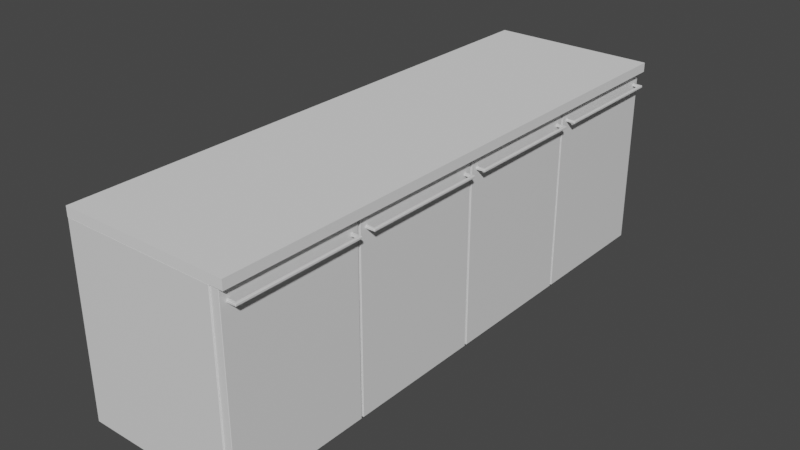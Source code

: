 # Source: Bancone.blend  (saved by Blender 3.3.6; exported with 4.5.12 LTS)
import bpy
from mathutils import Matrix  # noqa: F401  (used for matrix-valued properties, if any)

bpy.ops.wm.read_factory_settings(use_empty=True)
scene = bpy.context.scene
scene.name = 'Scene'

# ---- collections
col_collection = bpy.data.collections.new('Collection'); scene.collection.children.link(col_collection)

# ---- materials (node trees are filled in below, after node groups)
mat_material = bpy.data.materials.new('Material')
mat_material.alpha_threshold = 0.0
mat_material.use_transparent_shadow = False
mat_material.roughness = 0.5
mat_material.line_color = (0.0, 0.0, 0.0, 1.0)
mat_material_001 = bpy.data.materials.new('Material.001')
mat_material_001.alpha_threshold = 0.0
mat_material_001.use_transparent_shadow = False
mat_material_001.roughness = 0.5
mat_material_001.line_color = (0.0, 0.0, 0.0, 1.0)
mat_material_002 = bpy.data.materials.new('Material.002')
mat_material_002.alpha_threshold = 0.0
mat_material_002.use_transparent_shadow = False
mat_material_002.roughness = 0.5
mat_material_002.line_color = (0.0, 0.0, 0.0, 1.0)
mat_material_003 = bpy.data.materials.new('Material.003')
mat_material_003.alpha_threshold = 0.0
mat_material_003.use_transparent_shadow = False
mat_material_003.roughness = 0.5
mat_material_003.line_color = (0.0, 0.0, 0.0, 1.0)

# ---- material node trees
mat_material.use_nodes = True; mat_material.node_tree.nodes.clear()
_N = mat_material.node_tree.nodes; _L = mat_material.node_tree.links
n0 = _N.new('ShaderNodeOutputMaterial'); n0.name = 'Material Output'; n0.location = (300, 300)
n1 = _N.new('ShaderNodeBsdfPrincipled'); n1.name = 'Principled BSDF'; n1.location = (10, 300)
n1.distribution = 'GGX'
n1.subsurface_method = 'RANDOM_WALK_SKIN'
n1.inputs[3].default_value = 1.45
n1.inputs[27].default_value = (0.0, 0.0, 0.0, 1.0)
n1.inputs[28].default_value = 1.0
_L.new(n1.outputs[0], n0.inputs[0])
n0.is_active_output = True
mat_material_001.use_nodes = True; mat_material_001.node_tree.nodes.clear()
_N = mat_material_001.node_tree.nodes; _L = mat_material_001.node_tree.links
n0 = _N.new('ShaderNodeOutputMaterial'); n0.name = 'Material Output'; n0.location = (300, 300)
n1 = _N.new('ShaderNodeBsdfPrincipled'); n1.name = 'Principled BSDF'; n1.location = (10, 300)
n1.distribution = 'GGX'
n1.subsurface_method = 'RANDOM_WALK_SKIN'
n1.inputs[3].default_value = 1.45
n1.inputs[27].default_value = (0.0, 0.0, 0.0, 1.0)
n1.inputs[28].default_value = 1.0
_L.new(n1.outputs[0], n0.inputs[0])
n0.is_active_output = True
mat_material_002.use_nodes = True; mat_material_002.node_tree.nodes.clear()
_N = mat_material_002.node_tree.nodes; _L = mat_material_002.node_tree.links
n0 = _N.new('ShaderNodeOutputMaterial'); n0.name = 'Material Output'; n0.location = (300, 300)
n1 = _N.new('ShaderNodeBsdfPrincipled'); n1.name = 'Principled BSDF'; n1.location = (10, 300)
n1.distribution = 'GGX'
n1.subsurface_method = 'RANDOM_WALK_SKIN'
n1.inputs[3].default_value = 1.45
n1.inputs[27].default_value = (0.0, 0.0, 0.0, 1.0)
n1.inputs[28].default_value = 1.0
_L.new(n1.outputs[0], n0.inputs[0])
n0.is_active_output = True
mat_material_003.use_nodes = True; mat_material_003.node_tree.nodes.clear()
_N = mat_material_003.node_tree.nodes; _L = mat_material_003.node_tree.links
n0 = _N.new('ShaderNodeOutputMaterial'); n0.name = 'Material Output'; n0.location = (300, 300)
n1 = _N.new('ShaderNodeBsdfPrincipled'); n1.name = 'Principled BSDF'; n1.location = (10, 300)
n1.distribution = 'GGX'
n1.subsurface_method = 'RANDOM_WALK_SKIN'
n1.inputs[3].default_value = 1.45
n1.inputs[27].default_value = (0.0, 0.0, 0.0, 1.0)
n1.inputs[28].default_value = 1.0
_L.new(n1.outputs[0], n0.inputs[0])
n0.is_active_output = True

# ---- world
world_world = bpy.data.worlds.new('World'); scene.world = world_world
world_world.use_nodes = True; world_world.node_tree.nodes.clear()
_N = world_world.node_tree.nodes; _L = world_world.node_tree.links
n0 = _N.new('ShaderNodeOutputWorld'); n0.name = 'World Output'; n0.location = (300, 300)
n1 = _N.new('ShaderNodeBackground'); n1.name = 'Background'; n1.location = (10, 300)
n1.inputs[0].default_value = (0.05088, 0.05088, 0.05088, 1.0)
_L.new(n1.outputs[0], n0.inputs[0])
n0.is_active_output = True
world_world.color = (0.05088, 0.05088, 0.05088)
world_world.use_sun_shadow = False
world_world.sun_shadow_jitter_overblur = 0.0

# ---- meshes
me_cube = bpy.data.meshes.new('Cube')
me_cube.from_pydata([(3.15, 0.0, 3.95), (3.15, 0.0, -3.95), (3.15, -2.948, 3.95), (3.15, -2.948, -3.95), (3.15, 0.0, -3.95), (3.15, 0.0, 3.95), (3.15, -2.948, -3.95), (3.15, -2.948, 3.95), (-3.395, 0.0, -3.95), (-3.395, 0.0, 3.95), (-3.395, -2.948, -3.95), (-3.395, -2.948, 3.95), (3.136, 0.0, 4.0), (3.15, 0.0, 3.986), (3.15, 0.0, -3.986), (3.136, 0.0, -4.0), (3.136, -3.0, -3.984), (3.136, -2.988, -4.0), (3.15, -2.986, -3.986), (3.136, -3.0, 3.984), (3.15, -2.986, 3.986), (3.136, -2.988, 4.0), (-3.486, -3.0, 3.984), (-3.486, -2.988, 4.0), (-3.5, -2.988, 3.984), (-3.486, -3.0, -3.984), (-3.5, -2.988, -3.984), (-3.486, -2.988, -4.0), (-3.486, 0.0, -4.0), (-3.5, 0.0, -3.984), (-3.5, 0.0, 3.984), (-3.486, 0.0, 4.0), (3.15, 2.948, 3.95), (3.15, 2.948, -3.95), (3.15, 2.948, -3.95), (3.15, 2.948, 3.95), (-3.395, 2.948, -3.95), (-3.395, 2.948, 3.95), (3.136, 3.0, -3.984), (3.136, 2.988, -4.0), (3.15, 2.986, -3.986), (3.136, 3.0, 3.984), (3.15, 2.986, 3.986), (3.136, 2.988, 4.0), (-3.486, 3.0, 3.984), (-3.486, 2.988, 4.0), (-3.5, 2.988, 3.984), (-3.486, 3.0, -3.984), (-3.5, 2.988, -3.984), (-3.486, 2.988, -4.0)], [], [(28, 15, 17, 27), (18, 3, 2, 20), (3, 18, 14, 1), (12, 31, 23, 21), (5, 7, 11, 9), (29, 26, 24, 30), (0, 2, 7, 5), (20, 2, 0, 13), (3, 1, 4, 6), (2, 3, 6, 7), (10, 8, 9, 11), (6, 4, 8, 10), (7, 6, 10, 11), (16, 19, 22, 25), (16, 17, 18), (19, 20, 21), (22, 23, 24), (25, 26, 27), (21, 23, 22, 19), (27, 17, 16, 25), (28, 27, 26, 29), (12, 21, 20, 13), (14, 18, 17, 15), (23, 31, 30, 24), (19, 16, 18, 20), (25, 22, 24, 26), (5, 9, 8, 4, 1, 14, 15, 28, 29, 30, 31, 12, 13, 0), (28, 49, 39, 15), (40, 42, 32, 33), (33, 1, 14, 40), (12, 43, 45, 31), (5, 9, 37, 35), (29, 30, 46, 48), (0, 5, 35, 32), (42, 13, 0, 32), (33, 34, 4, 1), (32, 35, 34, 33), (36, 37, 9, 8), (34, 36, 8, 4), (35, 37, 36, 34), (38, 47, 44, 41), (38, 40, 39), (41, 43, 42), (44, 46, 45), (47, 49, 48), (43, 41, 44, 45), (49, 47, 38, 39), (28, 29, 48, 49), (12, 13, 42, 43), (14, 15, 39, 40), (45, 46, 30, 31), (41, 42, 40, 38), (47, 48, 46, 44)])
_uv = me_cube.uv_layers.new(name='UVMap')
_uv.uv.foreach_set('vector', [0.1255, 0.625, 0.362, 0.625, 0.362, 0.7495, 0.1255, 0.7495, 0.3754, 0.7618, 0.3764, 0.7601, 0.6236, 0.7601, 0.6246, 0.7618, 0.3764, 0.7601, 0.3754, 0.7618, 0.363, 0.625, 0.3642, 0.625, 0.638, 0.625, 0.8745, 0.625, 0.8745, 0.7495, 0.638, 0.7495, 0.6358, 0.625, 0.6236, 0.7601, 0.6236, 0.7601, 0.6358, 0.625, 0.3755, 0.125, 0.3755, 0.0005, 0.6245, 0.0005, 0.6245, 0.125, 0.6358, 0.625, 0.6236, 0.7601, 0.6236, 0.7601, 0.6358, 0.625, 0.6246, 0.7618, 0.6236, 0.7601, 0.6358, 0.625, 0.637, 0.625, 0.3764, 0.7601, 0.3642, 0.625, 0.3642, 0.625, 0.3764, 0.7601, 0.6236, 0.7601, 0.3764, 0.7601, 0.3764, 0.7601, 0.6236, 0.7601, 0.3764, 0.7601, 0.3642, 0.625, 0.6358, 0.625, 0.6236, 0.7601, 0.3764, 0.7601, 0.3642, 0.625, 0.3642, 0.625, 0.3764, 0.7601, 0.6236, 0.7601, 0.3764, 0.7601, 0.3764, 0.7601, 0.6236, 0.7601, 0.3755, 0.763, 0.6245, 0.763, 0.6245, 0.9995, 0.3755, 0.9995, 0.3755, 0.763, 0.375, 0.763, 0.3754, 0.7625, 0.6245, 0.763, 0.6246, 0.7625, 0.625, 0.763, 0.6245, 0.9995, 0.625, 0.9995, 0.6245, 1.0, 0.3755, 0.9995, 0.3755, 1.0, 0.375, 0.9995, 0.625, 0.763, 0.625, 0.9995, 0.6245, 0.9995, 0.6245, 0.763, 0.375, 0.9995, 0.375, 0.763, 0.3755, 0.763, 0.3755, 0.9995, 0.1255, 0.625, 0.1255, 0.7495, 0.125, 0.7495, 0.125, 0.625, 0.6375, 0.625, 0.6251, 0.7619, 0.6246, 0.7618, 0.637, 0.625, 0.363, 0.625, 0.3754, 0.7618, 0.3749, 0.7619, 0.3625, 0.625, 0.8745, 0.7495, 0.8745, 0.625, 0.875, 0.625, 0.875, 0.7495, 0.6245, 0.763, 0.3755, 0.763, 0.3754, 0.7618, 0.6246, 0.7618, 0.3755, 0.9995, 0.6245, 0.9995, 0.6245, 1.0, 0.3755, 1.0, 0.6359, 0.6248, 0.6359, 0.6248, 0.3766, 0.6002, 0.3766, 0.6002, 0.3766, 0.6002, 0.3755, 0.6, 0.375, 0.599, 0.375, 0.126, 0.376, 0.126, 0.874, 0.624, 0.8745, 0.625, 0.638, 0.625, 0.637, 0.625, 0.6359, 0.6248, 0.1255, 0.625, 0.1255, 0.7495, 0.362, 0.7495, 0.362, 0.625, 0.3754, 0.7618, 0.6246, 0.7618, 0.6236, 0.7601, 0.3764, 0.7601, 0.3764, 0.7601, 0.3642, 0.625, 0.363, 0.625, 0.3754, 0.7618, 0.638, 0.625, 0.638, 0.7495, 0.8745, 0.7495, 0.8745, 0.625, 0.6358, 0.625, 0.6358, 0.625, 0.6236, 0.7601, 0.6236, 0.7601, 0.3755, 0.125, 0.6245, 0.125, 0.6245, 0.0005, 0.3755, 0.0005, 0.6358, 0.625, 0.6358, 0.625, 0.6236, 0.7601, 0.6236, 0.7601, 0.6246, 0.7618, 0.637, 0.625, 0.6358, 0.625, 0.6236, 0.7601, 0.3764, 0.7601, 0.3764, 0.7601, 0.3642, 0.625, 0.3642, 0.625, 0.6236, 0.7601, 0.6236, 0.7601, 0.3764, 0.7601, 0.3764, 0.7601, 0.3764, 0.7601, 0.6236, 0.7601, 0.6358, 0.625, 0.3642, 0.625, 0.3764, 0.7601, 0.3764, 0.7601, 0.3642, 0.625, 0.3642, 0.625, 0.6236, 0.7601, 0.6236, 0.7601, 0.3764, 0.7601, 0.3764, 0.7601, 0.3755, 0.763, 0.3755, 0.9995, 0.6245, 0.9995, 0.6245, 0.763, 0.3755, 0.763, 0.3754, 0.7625, 0.375, 0.763, 0.6245, 0.763, 0.625, 0.763, 0.6246, 0.7625, 0.6245, 0.9995, 0.6245, 1.0, 0.625, 0.9995, 0.3755, 0.9995, 0.375, 0.9995, 0.3755, 1.0, 0.625, 0.763, 0.6245, 0.763, 0.6245, 0.9995, 0.625, 0.9995, 0.375, 0.9995, 0.3755, 0.9995, 0.3755, 0.763, 0.375, 0.763, 0.1255, 0.625, 0.125, 0.625, 0.125, 0.7495, 0.1255, 0.7495, 0.6375, 0.625, 0.637, 0.625, 0.6246, 0.7618, 0.6251, 0.7619, 0.363, 0.625, 0.3625, 0.625, 0.3749, 0.7619, 0.3754, 0.7618, 0.8745, 0.7495, 0.875, 0.7495, 0.875, 0.625, 0.8745, 0.625, 0.6245, 0.763, 0.6246, 0.7618, 0.3754, 0.7618, 0.3755, 0.763, 0.3755, 0.9995, 0.3755, 1.0, 0.6245, 1.0, 0.6245, 0.9995])
me_cube.materials.append(mat_material)
me_cube.use_mirror_vertex_groups = False
me_cube.update()
me_cube_001 = bpy.data.meshes.new('Cube.001')
me_cube_001.from_pydata([(0.0, 2.948, 3.964), (0.0, 2.948, -3.936), (0.65, 2.948, 3.413), (0.65, 2.948, 3.512), (0.65, 0.3479, 3.512), (0.65, 0.3479, 3.413), (0.35, 0.3479, 3.512), (0.6479, 0.3479, 3.413), (0.35, 0.3479, 3.413), (0.336, 0.0, 3.948), (0.35, 0.00979, 3.946), (0.336, 0.01179, 3.964), (0.336, 0.0, -3.92), (0.336, 0.01179, -3.936), (0.35, 0.009867, -3.92), (0.0, 0.01179, -3.936), (0.0, 0.0, -3.92), (0.0, 0.0, 3.948), (0.0, 0.01179, 3.964), (0.336, 2.948, 3.964), (0.35, 2.846, 3.946), (0.35, 2.948, 3.948), (0.35, 2.942, -3.92), (0.336, 2.948, -3.936), (0.35, 2.948, -3.92), (0.75, 2.948, 3.429), (0.737, 2.948, 3.413), (0.7372, 2.948, 3.512), (0.75, 2.948, 3.496), (0.35, 0.249, 3.496), (0.35, 0.2616, 3.512), (0.35, 0.242, 3.525), (0.75, 0.2608, 3.429), (0.736, 0.249, 3.429), (0.737, 0.2615, 3.413), (0.75, 0.2608, 3.496), (0.7372, 0.2616, 3.512), (0.736, 0.249, 3.496), (0.35, 0.2615, 3.413), (0.35, 0.249, 3.429), (0.35, 0.2485, 3.397), (0.65, 5.548, 3.512), (0.65, 5.548, 3.413), (0.35, 5.548, 3.512), (0.6479, 5.548, 3.413), (0.35, 5.548, 3.413), (0.336, 5.896, 3.948), (0.35, 5.886, 3.946), (0.336, 5.884, 3.964), (0.336, 5.896, -3.92), (0.336, 5.884, -3.936), (0.35, 5.886, -3.92), (0.0, 5.884, -3.936), (0.0, 5.896, -3.92), (0.0, 5.896, 3.948), (0.0, 5.884, 3.964), (0.35, 3.05, 3.946), (0.35, 2.954, -3.92), (0.35, 5.647, 3.496), (0.35, 5.635, 3.512), (0.35, 5.654, 3.525), (0.75, 5.635, 3.429), (0.736, 5.647, 3.429), (0.737, 5.635, 3.413), (0.75, 5.635, 3.496), (0.7372, 5.635, 3.512), (0.736, 5.647, 3.496), (0.35, 5.635, 3.413), (0.35, 5.647, 3.429), (0.35, 5.648, 3.397)], [], [(8, 6, 4, 5, 7), (36, 4, 6, 30), (23, 13, 15, 1), (17, 18, 0, 1, 15, 16), (32, 25, 28, 35), (10, 14, 40, 39, 29, 31), (10, 31, 30, 6, 20), (29, 39, 33, 37), (7, 34, 38, 8), (38, 40, 14, 22, 8), (5, 4, 3, 2), (18, 11, 19, 0), (21, 20, 6, 8, 22, 24), (27, 3, 4, 36), (9, 10, 11), (12, 13, 14), (19, 20, 21), (22, 23, 24), (15, 13, 12, 16), (11, 18, 17, 9), (13, 23, 22, 14), (19, 11, 10, 20), (9, 12, 14, 10), (12, 9, 17, 16), (29, 30, 31), (32, 33, 34), (35, 36, 37), (38, 39, 40), (37, 33, 32, 35), (29, 37, 36, 30), (27, 36, 35, 28), (38, 34, 33, 39), (25, 32, 34, 26), (5, 2, 26, 34, 7), (45, 44, 42, 41, 43), (65, 59, 43, 41), (23, 1, 52, 50), (54, 53, 52, 1, 0, 55), (61, 64, 28, 25), (47, 60, 58, 68, 69, 51), (47, 56, 43, 59, 60), (58, 66, 62, 68), (44, 45, 67, 63), (67, 45, 57, 51, 69), (42, 2, 3, 41), (55, 0, 19, 48), (21, 24, 57, 45, 43, 56), (27, 65, 41, 3), (46, 48, 47), (49, 51, 50), (19, 21, 56), (57, 24, 23), (52, 53, 49, 50), (48, 46, 54, 55), (50, 51, 57, 23), (19, 56, 47, 48), (46, 47, 51, 49), (49, 53, 54, 46), (58, 60, 59), (61, 63, 62), (64, 66, 65), (67, 69, 68), (66, 64, 61, 62), (58, 59, 65, 66), (27, 28, 64, 65), (67, 68, 62, 63), (25, 26, 63, 61), (42, 44, 63, 26, 2)])
_uv = me_cube_001.uv_layers.new(name='UVMap')
_uv.uv.foreach_set('vector', [0.6076, 0.7352, 0.6107, 0.7352, 0.6107, 0.7352, 0.6076, 0.7352, 0.6076, 0.7352, 0.6107, 0.7389, 0.6107, 0.7352, 0.6107, 0.7352, 0.6107, 0.7389, 0.3745, 0.625, 0.3745, 0.7495, 0.3625, 0.7495, 0.3625, 0.625, 0.0, 0.0, 0.0, 0.0, 0.0, 0.0, 0.0, 0.0, 0.0, 0.0, 0.0, 0.0, 0.6081, 0.7394, 0.6081, 0.7352, 0.6102, 0.7352, 0.6102, 0.7394, 0.6244, 0.7496, 0.3755, 0.7496, 0.6071, 0.7395, 0.6081, 0.7394, 0.6102, 0.7394, 0.6111, 0.7397, 0.6244, 0.7496, 0.6111, 0.7397, 0.6107, 0.7389, 0.6107, 0.7352, 0.6244, 0.6293, 0.6102, 0.7394, 0.6081, 0.7394, 0.6081, 0.7394, 0.6102, 0.7394, 0.6076, 0.7352, 0.6076, 0.7389, 0.6076, 0.7389, 0.6076, 0.7352, 0.6076, 0.7389, 0.6071, 0.7395, 0.3755, 0.7496, 0.3755, 0.6252, 0.6076, 0.7352, 0.6076, 0.7352, 0.6107, 0.7352, 0.6107, 0.7352, 0.6076, 0.7352, 0.6375, 0.7495, 0.6255, 0.7495, 0.6255, 0.625, 0.6375, 0.625, 0.6245, 0.625, 0.6244, 0.6293, 0.6107, 0.7352, 0.6076, 0.7352, 0.3755, 0.6252, 0.3755, 0.625, 0.6107, 0.7352, 0.6107, 0.7352, 0.6107, 0.7352, 0.6107, 0.7389, 0.6245, 0.7505, 0.6244, 0.75, 0.625, 0.7505, 0.3745, 0.75, 0.3745, 0.7495, 0.375, 0.7496, 0.625, 0.625, 0.6244, 0.6293, 0.625, 0.6251, 0.3755, 0.6252, 0.375, 0.625, 0.3754, 0.6252, 0.3625, 0.7495, 0.3745, 0.7495, 0.3745, 0.75, 0.3625, 0.75, 0.625, 0.7505, 0.625, 0.7625, 0.6245, 0.7625, 0.6245, 0.7505, 0.3745, 0.7495, 0.3745, 0.625, 0.3755, 0.6252, 0.3755, 0.7496, 0.6255, 0.625, 0.6255, 0.7495, 0.6244, 0.7496, 0.6244, 0.6293, 0.6245, 0.7505, 0.3755, 0.7505, 0.3755, 0.7496, 0.6244, 0.7496, 0.3755, 0.7505, 0.6245, 0.7505, 0.6245, 0.7625, 0.3755, 0.7625, 0.6102, 0.7394, 0.6107, 0.7394, 0.6111, 0.7397, 0.6081, 0.7394, 0.6081, 0.7394, 0.6076, 0.7389, 0.6102, 0.7394, 0.6107, 0.7389, 0.6102, 0.7394, 0.6076, 0.7389, 0.6076, 0.7394, 0.6071, 0.7395, 0.6102, 0.7394, 0.6081, 0.7394, 0.6081, 0.7394, 0.6102, 0.7394, 0.6102, 0.7394, 0.6102, 0.7394, 0.6107, 0.7389, 0.6107, 0.7389, 0.6107, 0.7352, 0.6107, 0.7389, 0.6102, 0.7394, 0.6102, 0.7352, 0.6076, 0.7389, 0.6076, 0.7389, 0.6081, 0.7394, 0.6081, 0.7394, 0.6081, 0.7352, 0.6081, 0.7394, 0.6076, 0.7389, 0.6076, 0.7352, 0.6076, 0.7352, 0.6076, 0.7352, 0.6076, 0.7352, 0.6076, 0.7389, 0.6076, 0.7352, 0.6076, 0.7352, 0.6076, 0.7352, 0.6076, 0.7352, 0.6107, 0.7352, 0.6107, 0.7352, 0.6107, 0.7389, 0.6107, 0.7389, 0.6107, 0.7352, 0.6107, 0.7352, 0.3745, 0.625, 0.3625, 0.625, 0.3625, 0.7495, 0.3745, 0.7495, 0.0, 0.0, 0.0, 0.0, 0.0, 0.0, 0.0, 0.0, 0.0, 0.0, 0.0, 0.0, 0.6081, 0.7394, 0.6102, 0.7394, 0.6102, 0.7352, 0.6081, 0.7352, 0.6244, 0.7496, 0.6111, 0.7397, 0.6102, 0.7394, 0.6081, 0.7394, 0.6071, 0.7395, 0.3755, 0.7496, 0.6244, 0.7496, 0.6244, 0.6293, 0.6107, 0.7352, 0.6107, 0.7389, 0.6111, 0.7397, 0.6102, 0.7394, 0.6102, 0.7394, 0.6081, 0.7394, 0.6081, 0.7394, 0.6076, 0.7352, 0.6076, 0.7352, 0.6076, 0.7389, 0.6076, 0.7389, 0.6076, 0.7389, 0.6076, 0.7352, 0.3755, 0.6252, 0.3755, 0.7496, 0.6071, 0.7395, 0.6076, 0.7352, 0.6076, 0.7352, 0.6107, 0.7352, 0.6107, 0.7352, 0.6375, 0.7495, 0.6375, 0.625, 0.6255, 0.625, 0.6255, 0.7495, 0.6245, 0.625, 0.3755, 0.625, 0.3755, 0.6252, 0.6076, 0.7352, 0.6107, 0.7352, 0.6244, 0.6293, 0.6107, 0.7352, 0.6107, 0.7389, 0.6107, 0.7352, 0.6107, 0.7352, 0.6245, 0.7505, 0.625, 0.7505, 0.6244, 0.75, 0.3745, 0.75, 0.375, 0.7496, 0.3745, 0.7495, 0.625, 0.625, 0.625, 0.6251, 0.6244, 0.6293, 0.3755, 0.6252, 0.3754, 0.6252, 0.375, 0.625, 0.3625, 0.7495, 0.3625, 0.75, 0.3745, 0.75, 0.3745, 0.7495, 0.625, 0.7505, 0.6245, 0.7505, 0.6245, 0.7625, 0.625, 0.7625, 0.3745, 0.7495, 0.3755, 0.7496, 0.3755, 0.6252, 0.3745, 0.625, 0.6255, 0.625, 0.6244, 0.6293, 0.6244, 0.7496, 0.6255, 0.7495, 0.6245, 0.7505, 0.6244, 0.7496, 0.3755, 0.7496, 0.3755, 0.7505, 0.3755, 0.7505, 0.3755, 0.7625, 0.6245, 0.7625, 0.6245, 0.7505, 0.6102, 0.7394, 0.6111, 0.7397, 0.6107, 0.7394, 0.6081, 0.7394, 0.6076, 0.7389, 0.6081, 0.7394, 0.6102, 0.7394, 0.6102, 0.7394, 0.6107, 0.7389, 0.6076, 0.7389, 0.6071, 0.7395, 0.6076, 0.7394, 0.6102, 0.7394, 0.6102, 0.7394, 0.6081, 0.7394, 0.6081, 0.7394, 0.6102, 0.7394, 0.6107, 0.7389, 0.6107, 0.7389, 0.6102, 0.7394, 0.6107, 0.7352, 0.6102, 0.7352, 0.6102, 0.7394, 0.6107, 0.7389, 0.6076, 0.7389, 0.6081, 0.7394, 0.6081, 0.7394, 0.6076, 0.7389, 0.6081, 0.7352, 0.6076, 0.7352, 0.6076, 0.7389, 0.6081, 0.7394, 0.6076, 0.7352, 0.6076, 0.7352, 0.6076, 0.7389, 0.6076, 0.7352, 0.6076, 0.7352])
me_cube_001.materials.append(mat_material)
me_cube_001.use_mirror_vertex_groups = False
me_cube_001.update()
me_cube_003 = bpy.data.meshes.new('Cube.003')
me_cube_003.from_pydata([(3.15, 0.0, 3.95), (3.15, 0.0, -3.95), (3.15, -2.948, 3.95), (3.15, -2.948, -3.95), (3.15, 0.0, -3.95), (3.15, 0.0, 3.95), (3.15, -2.948, -3.95), (3.15, -2.948, 3.95), (-3.395, 0.0, -3.95), (-3.395, 0.0, 3.95), (-3.395, -2.948, -3.95), (-3.395, -2.948, 3.95), (3.136, 0.0, 4.0), (3.15, 0.0, 3.986), (3.15, 0.0, -3.986), (3.136, 0.0, -4.0), (3.136, -3.0, -3.984), (3.136, -2.988, -4.0), (3.15, -2.986, -3.986), (3.136, -3.0, 3.984), (3.15, -2.986, 3.986), (3.136, -2.988, 4.0), (-3.486, -3.0, 3.984), (-3.486, -2.988, 4.0), (-3.5, -2.988, 3.984), (-3.486, -3.0, -3.984), (-3.5, -2.988, -3.984), (-3.486, -2.988, -4.0), (-3.486, 0.0, -4.0), (-3.5, 0.0, -3.984), (-3.5, 0.0, 3.984), (-3.486, 0.0, 4.0), (3.15, 2.948, 3.95), (3.15, 2.948, -3.95), (3.15, 2.948, -3.95), (3.15, 2.948, 3.95), (-3.395, 2.948, -3.95), (-3.395, 2.948, 3.95), (3.136, 3.0, -3.984), (3.136, 2.988, -4.0), (3.15, 2.986, -3.986), (3.136, 3.0, 3.984), (3.15, 2.986, 3.986), (3.136, 2.988, 4.0), (-3.486, 3.0, 3.984), (-3.486, 2.988, 4.0), (-3.5, 2.988, 3.984), (-3.486, 3.0, -3.984), (-3.5, 2.988, -3.984), (-3.486, 2.988, -4.0)], [], [(28, 15, 17, 27), (18, 3, 2, 20), (3, 18, 14, 1), (12, 31, 23, 21), (5, 7, 11, 9), (29, 26, 24, 30), (0, 2, 7, 5), (20, 2, 0, 13), (3, 1, 4, 6), (2, 3, 6, 7), (10, 8, 9, 11), (6, 4, 8, 10), (7, 6, 10, 11), (16, 19, 22, 25), (16, 17, 18), (19, 20, 21), (22, 23, 24), (25, 26, 27), (21, 23, 22, 19), (27, 17, 16, 25), (28, 27, 26, 29), (12, 21, 20, 13), (14, 18, 17, 15), (23, 31, 30, 24), (19, 16, 18, 20), (25, 22, 24, 26), (5, 9, 8, 4, 1, 14, 15, 28, 29, 30, 31, 12, 13, 0), (28, 49, 39, 15), (40, 42, 32, 33), (33, 1, 14, 40), (12, 43, 45, 31), (5, 9, 37, 35), (29, 30, 46, 48), (0, 5, 35, 32), (42, 13, 0, 32), (33, 34, 4, 1), (32, 35, 34, 33), (36, 37, 9, 8), (34, 36, 8, 4), (35, 37, 36, 34), (38, 47, 44, 41), (38, 40, 39), (41, 43, 42), (44, 46, 45), (47, 49, 48), (43, 41, 44, 45), (49, 47, 38, 39), (28, 29, 48, 49), (12, 13, 42, 43), (14, 15, 39, 40), (45, 46, 30, 31), (41, 42, 40, 38), (47, 48, 46, 44)])
_uv = me_cube_003.uv_layers.new(name='UVMap')
_uv.uv.foreach_set('vector', [0.1255, 0.625, 0.362, 0.625, 0.362, 0.7495, 0.1255, 0.7495, 0.3754, 0.7618, 0.3764, 0.7601, 0.6236, 0.7601, 0.6246, 0.7618, 0.3764, 0.7601, 0.3754, 0.7618, 0.363, 0.625, 0.3642, 0.625, 0.638, 0.625, 0.8745, 0.625, 0.8745, 0.7495, 0.638, 0.7495, 0.6358, 0.625, 0.6236, 0.7601, 0.6236, 0.7601, 0.6358, 0.625, 0.3755, 0.125, 0.3755, 0.0005, 0.6245, 0.0005, 0.6245, 0.125, 0.6358, 0.625, 0.6236, 0.7601, 0.6236, 0.7601, 0.6358, 0.625, 0.6246, 0.7618, 0.6236, 0.7601, 0.6358, 0.625, 0.637, 0.625, 0.3764, 0.7601, 0.3642, 0.625, 0.3642, 0.625, 0.3764, 0.7601, 0.6236, 0.7601, 0.3764, 0.7601, 0.3764, 0.7601, 0.6236, 0.7601, 0.3764, 0.7601, 0.3642, 0.625, 0.6358, 0.625, 0.6236, 0.7601, 0.3764, 0.7601, 0.3642, 0.625, 0.3642, 0.625, 0.3764, 0.7601, 0.6236, 0.7601, 0.3764, 0.7601, 0.3764, 0.7601, 0.6236, 0.7601, 0.3755, 0.763, 0.6245, 0.763, 0.6245, 0.9995, 0.3755, 0.9995, 0.3755, 0.763, 0.375, 0.763, 0.3754, 0.7625, 0.6245, 0.763, 0.6246, 0.7625, 0.625, 0.763, 0.6245, 0.9995, 0.625, 0.9995, 0.6245, 1.0, 0.3755, 0.9995, 0.3755, 1.0, 0.375, 0.9995, 0.625, 0.763, 0.625, 0.9995, 0.6245, 0.9995, 0.6245, 0.763, 0.375, 0.9995, 0.375, 0.763, 0.3755, 0.763, 0.3755, 0.9995, 0.1255, 0.625, 0.1255, 0.7495, 0.125, 0.7495, 0.125, 0.625, 0.6375, 0.625, 0.6251, 0.7619, 0.6246, 0.7618, 0.637, 0.625, 0.363, 0.625, 0.3754, 0.7618, 0.3749, 0.7619, 0.3625, 0.625, 0.8745, 0.7495, 0.8745, 0.625, 0.875, 0.625, 0.875, 0.7495, 0.6245, 0.763, 0.3755, 0.763, 0.3754, 0.7618, 0.6246, 0.7618, 0.3755, 0.9995, 0.6245, 0.9995, 0.6245, 1.0, 0.3755, 1.0, 0.6359, 0.6248, 0.6359, 0.6248, 0.3766, 0.6002, 0.3766, 0.6002, 0.3766, 0.6002, 0.3755, 0.6, 0.375, 0.599, 0.375, 0.126, 0.376, 0.126, 0.874, 0.624, 0.8745, 0.625, 0.638, 0.625, 0.637, 0.625, 0.6359, 0.6248, 0.1255, 0.625, 0.1255, 0.7495, 0.362, 0.7495, 0.362, 0.625, 0.3754, 0.7618, 0.6246, 0.7618, 0.6236, 0.7601, 0.3764, 0.7601, 0.3764, 0.7601, 0.3642, 0.625, 0.363, 0.625, 0.3754, 0.7618, 0.638, 0.625, 0.638, 0.7495, 0.8745, 0.7495, 0.8745, 0.625, 0.6358, 0.625, 0.6358, 0.625, 0.6236, 0.7601, 0.6236, 0.7601, 0.3755, 0.125, 0.6245, 0.125, 0.6245, 0.0005, 0.3755, 0.0005, 0.6358, 0.625, 0.6358, 0.625, 0.6236, 0.7601, 0.6236, 0.7601, 0.6246, 0.7618, 0.637, 0.625, 0.6358, 0.625, 0.6236, 0.7601, 0.3764, 0.7601, 0.3764, 0.7601, 0.3642, 0.625, 0.3642, 0.625, 0.6236, 0.7601, 0.6236, 0.7601, 0.3764, 0.7601, 0.3764, 0.7601, 0.3764, 0.7601, 0.6236, 0.7601, 0.6358, 0.625, 0.3642, 0.625, 0.3764, 0.7601, 0.3764, 0.7601, 0.3642, 0.625, 0.3642, 0.625, 0.6236, 0.7601, 0.6236, 0.7601, 0.3764, 0.7601, 0.3764, 0.7601, 0.3755, 0.763, 0.3755, 0.9995, 0.6245, 0.9995, 0.6245, 0.763, 0.3755, 0.763, 0.3754, 0.7625, 0.375, 0.763, 0.6245, 0.763, 0.625, 0.763, 0.6246, 0.7625, 0.6245, 0.9995, 0.6245, 1.0, 0.625, 0.9995, 0.3755, 0.9995, 0.375, 0.9995, 0.3755, 1.0, 0.625, 0.763, 0.6245, 0.763, 0.6245, 0.9995, 0.625, 0.9995, 0.375, 0.9995, 0.3755, 0.9995, 0.3755, 0.763, 0.375, 0.763, 0.1255, 0.625, 0.125, 0.625, 0.125, 0.7495, 0.1255, 0.7495, 0.6375, 0.625, 0.637, 0.625, 0.6246, 0.7618, 0.6251, 0.7619, 0.363, 0.625, 0.3625, 0.625, 0.3749, 0.7619, 0.3754, 0.7618, 0.8745, 0.7495, 0.875, 0.7495, 0.875, 0.625, 0.8745, 0.625, 0.6245, 0.763, 0.6246, 0.7618, 0.3754, 0.7618, 0.3755, 0.763, 0.3755, 0.9995, 0.3755, 1.0, 0.6245, 1.0, 0.6245, 0.9995])
me_cube_003.materials.append(mat_material_001)
me_cube_003.use_mirror_vertex_groups = False
me_cube_003.update()
me_cube_002 = bpy.data.meshes.new('Cube.002')
me_cube_002.from_pydata([(4.029e-05, -3.0, 3.945), (4.029e-05, -3.0, -3.954), (0.65, -3.0, 3.394), (0.65, -3.0, 3.493), (0.65, -5.6, 3.493), (0.65, -5.6, 3.394), (0.35, -5.6, 3.493), (0.6479, -5.6, 3.394), (0.35, -5.6, 3.394), (0.336, -5.948, 3.929), (0.35, -5.938, 3.928), (0.336, -5.936, 3.945), (0.336, -5.948, -3.939), (0.336, -5.936, -3.954), (0.35, -5.938, -3.939), (4.029e-05, -5.936, -3.954), (4.029e-05, -5.948, -3.939), (4.029e-05, -5.948, 3.929), (4.029e-05, -5.936, 3.945), (0.336, -3.0, 3.945), (0.35, -3.102, 3.928), (0.35, -3.0, 3.929), (0.35, -3.006, -3.939), (0.336, -3.0, -3.954), (0.35, -3.0, -3.939), (0.75, -3.0, 3.41), (0.737, -3.0, 3.394), (0.7372, -3.0, 3.493), (0.75, -3.0, 3.477), (0.35, -5.699, 3.477), (0.35, -5.686, 3.493), (0.35, -5.706, 3.506), (0.75, -5.687, 3.41), (0.736, -5.699, 3.41), (0.7371, -5.687, 3.394), (0.75, -5.687, 3.477), (0.7372, -5.686, 3.493), (0.736, -5.699, 3.477), (0.35, -5.687, 3.394), (0.35, -5.699, 3.41), (0.35, -5.7, 3.378), (0.65, -0.3998, 3.493), (0.65, -0.3998, 3.394), (0.35, -0.3998, 3.493), (0.6479, -0.3998, 3.394), (0.35, -0.3998, 3.394), (0.336, -0.05192, 3.929), (0.35, -0.06171, 3.928), (0.336, -0.06371, 3.945), (0.336, -0.05192, -3.939), (0.336, -0.06371, -3.954), (0.35, -0.06179, -3.939), (4.029e-05, -0.06371, -3.954), (4.029e-05, -0.05192, -3.939), (4.029e-05, -0.05192, 3.929), (4.029e-05, -0.06371, 3.945), (0.35, -2.898, 3.928), (0.35, -2.994, -3.939), (0.35, -0.3009, 3.477), (0.35, -0.3135, 3.493), (0.35, -0.2939, 3.506), (0.75, -0.3127, 3.41), (0.736, -0.3009, 3.41), (0.7371, -0.3134, 3.394), (0.75, -0.3127, 3.477), (0.7372, -0.3135, 3.493), (0.736, -0.3009, 3.477), (0.35, -0.3134, 3.394), (0.35, -0.3009, 3.41), (0.35, -0.3004, 3.378)], [], [(8, 6, 4, 5, 7), (36, 4, 6, 30), (23, 13, 15, 1), (17, 18, 0, 1, 15, 16), (32, 25, 28, 35), (10, 14, 40, 39, 29, 31), (10, 31, 30, 6, 20), (29, 39, 33, 37), (7, 34, 38, 8), (38, 40, 14, 22, 8), (5, 4, 3, 2), (18, 11, 19, 0), (21, 20, 6, 8, 22, 24), (27, 3, 4, 36), (9, 10, 11), (12, 13, 14), (19, 20, 21), (22, 23, 24), (15, 13, 12, 16), (11, 18, 17, 9), (13, 23, 22, 14), (19, 11, 10, 20), (9, 12, 14, 10), (12, 9, 17, 16), (29, 30, 31), (32, 33, 34), (35, 36, 37), (38, 39, 40), (37, 33, 32, 35), (29, 37, 36, 30), (27, 36, 35, 28), (38, 34, 33, 39), (25, 32, 34, 26), (5, 2, 26, 34, 7), (45, 44, 42, 41, 43), (65, 59, 43, 41), (23, 1, 52, 50), (54, 53, 52, 1, 0, 55), (61, 64, 28, 25), (47, 60, 58, 68, 69, 51), (47, 56, 43, 59, 60), (58, 66, 62, 68), (44, 45, 67, 63), (67, 45, 57, 51, 69), (42, 2, 3, 41), (55, 0, 19, 48), (21, 24, 57, 45, 43, 56), (27, 65, 41, 3), (46, 48, 47), (49, 51, 50), (19, 21, 56), (57, 24, 23), (52, 53, 49, 50), (48, 46, 54, 55), (50, 51, 57, 23), (19, 56, 47, 48), (46, 47, 51, 49), (49, 53, 54, 46), (58, 60, 59), (61, 63, 62), (64, 66, 65), (67, 69, 68), (66, 64, 61, 62), (58, 59, 65, 66), (27, 28, 64, 65), (67, 68, 62, 63), (25, 26, 63, 61), (42, 44, 63, 26, 2)])
_uv = me_cube_002.uv_layers.new(name='UVMap')
_uv.uv.foreach_set('vector', [0.6076, 0.7352, 0.6107, 0.7352, 0.6107, 0.7352, 0.6076, 0.7352, 0.6076, 0.7352, 0.6107, 0.7389, 0.6107, 0.7352, 0.6107, 0.7352, 0.6107, 0.7389, 0.3745, 0.625, 0.3745, 0.7495, 0.3625, 0.7495, 0.3625, 0.625, 0.0, 0.0, 0.0, 0.0, 0.0, 0.0, 0.0, 0.0, 0.0, 0.0, 0.0, 0.0, 0.6081, 0.7394, 0.6081, 0.7352, 0.6102, 0.7352, 0.6102, 0.7394, 0.6244, 0.7496, 0.3755, 0.7496, 0.6071, 0.7395, 0.6081, 0.7394, 0.6102, 0.7394, 0.6111, 0.7397, 0.6244, 0.7496, 0.6111, 0.7397, 0.6107, 0.7389, 0.6107, 0.7352, 0.6244, 0.6293, 0.6102, 0.7394, 0.6081, 0.7394, 0.6081, 0.7394, 0.6102, 0.7394, 0.6076, 0.7352, 0.6076, 0.7389, 0.6076, 0.7389, 0.6076, 0.7352, 0.6076, 0.7389, 0.6071, 0.7395, 0.3755, 0.7496, 0.3755, 0.6252, 0.6076, 0.7352, 0.6076, 0.7352, 0.6107, 0.7352, 0.6107, 0.7352, 0.6076, 0.7352, 0.6375, 0.7495, 0.6255, 0.7495, 0.6255, 0.625, 0.6375, 0.625, 0.6245, 0.625, 0.6244, 0.6293, 0.6107, 0.7352, 0.6076, 0.7352, 0.3755, 0.6252, 0.3755, 0.625, 0.6107, 0.7352, 0.6107, 0.7352, 0.6107, 0.7352, 0.6107, 0.7389, 0.6245, 0.7505, 0.6244, 0.75, 0.625, 0.7505, 0.3745, 0.75, 0.3745, 0.7495, 0.375, 0.7496, 0.625, 0.625, 0.6244, 0.6293, 0.625, 0.6251, 0.3755, 0.6252, 0.375, 0.625, 0.3754, 0.6252, 0.3625, 0.7495, 0.3745, 0.7495, 0.3745, 0.75, 0.3625, 0.75, 0.625, 0.7505, 0.625, 0.7625, 0.6245, 0.7625, 0.6245, 0.7505, 0.3745, 0.7495, 0.3745, 0.625, 0.3755, 0.6252, 0.3755, 0.7496, 0.6255, 0.625, 0.6255, 0.7495, 0.6244, 0.7496, 0.6244, 0.6293, 0.6245, 0.7505, 0.3755, 0.7505, 0.3755, 0.7496, 0.6244, 0.7496, 0.3755, 0.7505, 0.6245, 0.7505, 0.6245, 0.7625, 0.3755, 0.7625, 0.6102, 0.7394, 0.6107, 0.7394, 0.6111, 0.7397, 0.6081, 0.7394, 0.6081, 0.7394, 0.6076, 0.7389, 0.6102, 0.7394, 0.6107, 0.7389, 0.6102, 0.7394, 0.6076, 0.7389, 0.6076, 0.7394, 0.6071, 0.7395, 0.6102, 0.7394, 0.6081, 0.7394, 0.6081, 0.7394, 0.6102, 0.7394, 0.6102, 0.7394, 0.6102, 0.7394, 0.6107, 0.7389, 0.6107, 0.7389, 0.6107, 0.7352, 0.6107, 0.7389, 0.6102, 0.7394, 0.6102, 0.7352, 0.6076, 0.7389, 0.6076, 0.7389, 0.6081, 0.7394, 0.6081, 0.7394, 0.6081, 0.7352, 0.6081, 0.7394, 0.6076, 0.7389, 0.6076, 0.7352, 0.6076, 0.7352, 0.6076, 0.7352, 0.6076, 0.7352, 0.6076, 0.7389, 0.6076, 0.7352, 0.6076, 0.7352, 0.6076, 0.7352, 0.6076, 0.7352, 0.6107, 0.7352, 0.6107, 0.7352, 0.6107, 0.7389, 0.6107, 0.7389, 0.6107, 0.7352, 0.6107, 0.7352, 0.3745, 0.625, 0.3625, 0.625, 0.3625, 0.7495, 0.3745, 0.7495, 0.0, 0.0, 0.0, 0.0, 0.0, 0.0, 0.0, 0.0, 0.0, 0.0, 0.0, 0.0, 0.6081, 0.7394, 0.6102, 0.7394, 0.6102, 0.7352, 0.6081, 0.7352, 0.6244, 0.7496, 0.6111, 0.7397, 0.6102, 0.7394, 0.6081, 0.7394, 0.6071, 0.7395, 0.3755, 0.7496, 0.6244, 0.7496, 0.6244, 0.6293, 0.6107, 0.7352, 0.6107, 0.7389, 0.6111, 0.7397, 0.6102, 0.7394, 0.6102, 0.7394, 0.6081, 0.7394, 0.6081, 0.7394, 0.6076, 0.7352, 0.6076, 0.7352, 0.6076, 0.7389, 0.6076, 0.7389, 0.6076, 0.7389, 0.6076, 0.7352, 0.3755, 0.6252, 0.3755, 0.7496, 0.6071, 0.7395, 0.6076, 0.7352, 0.6076, 0.7352, 0.6107, 0.7352, 0.6107, 0.7352, 0.6375, 0.7495, 0.6375, 0.625, 0.6255, 0.625, 0.6255, 0.7495, 0.6245, 0.625, 0.3755, 0.625, 0.3755, 0.6252, 0.6076, 0.7352, 0.6107, 0.7352, 0.6244, 0.6293, 0.6107, 0.7352, 0.6107, 0.7389, 0.6107, 0.7352, 0.6107, 0.7352, 0.6245, 0.7505, 0.625, 0.7505, 0.6244, 0.75, 0.3745, 0.75, 0.375, 0.7496, 0.3745, 0.7495, 0.625, 0.625, 0.625, 0.6251, 0.6244, 0.6293, 0.3755, 0.6252, 0.3754, 0.6252, 0.375, 0.625, 0.3625, 0.7495, 0.3625, 0.75, 0.3745, 0.75, 0.3745, 0.7495, 0.625, 0.7505, 0.6245, 0.7505, 0.6245, 0.7625, 0.625, 0.7625, 0.3745, 0.7495, 0.3755, 0.7496, 0.3755, 0.6252, 0.3745, 0.625, 0.6255, 0.625, 0.6244, 0.6293, 0.6244, 0.7496, 0.6255, 0.7495, 0.6245, 0.7505, 0.6244, 0.7496, 0.3755, 0.7496, 0.3755, 0.7505, 0.3755, 0.7505, 0.3755, 0.7625, 0.6245, 0.7625, 0.6245, 0.7505, 0.6102, 0.7394, 0.6111, 0.7397, 0.6107, 0.7394, 0.6081, 0.7394, 0.6076, 0.7389, 0.6081, 0.7394, 0.6102, 0.7394, 0.6102, 0.7394, 0.6107, 0.7389, 0.6076, 0.7389, 0.6071, 0.7395, 0.6076, 0.7394, 0.6102, 0.7394, 0.6102, 0.7394, 0.6081, 0.7394, 0.6081, 0.7394, 0.6102, 0.7394, 0.6107, 0.7389, 0.6107, 0.7389, 0.6102, 0.7394, 0.6107, 0.7352, 0.6102, 0.7352, 0.6102, 0.7394, 0.6107, 0.7389, 0.6076, 0.7389, 0.6081, 0.7394, 0.6081, 0.7394, 0.6076, 0.7389, 0.6081, 0.7352, 0.6076, 0.7352, 0.6076, 0.7389, 0.6081, 0.7394, 0.6076, 0.7352, 0.6076, 0.7352, 0.6076, 0.7389, 0.6076, 0.7352, 0.6076, 0.7352])
me_cube_002.materials.append(mat_material_001)
me_cube_002.use_mirror_vertex_groups = False
me_cube_002.update()
me_cube_004 = bpy.data.meshes.new('Cube.004')
me_cube_004.from_pydata([(3.15, 0.0, 3.95), (3.15, 0.0, -3.95), (3.15, -2.948, 3.95), (3.15, -2.948, -3.95), (3.15, 0.0, -3.95), (3.15, 0.0, 3.95), (3.15, -2.948, -3.95), (3.15, -2.948, 3.95), (-3.395, 0.0, -3.95), (-3.395, 0.0, 3.95), (-3.395, -2.948, -3.95), (-3.395, -2.948, 3.95), (3.136, 0.0, 4.0), (3.15, 0.0, 3.986), (3.15, 0.0, -3.986), (3.136, 0.0, -4.0), (3.136, -3.0, -3.984), (3.136, -2.988, -4.0), (3.15, -2.986, -3.986), (3.136, -3.0, 3.984), (3.15, -2.986, 3.986), (3.136, -2.988, 4.0), (-3.486, -3.0, 3.984), (-3.486, -2.988, 4.0), (-3.5, -2.988, 3.984), (-3.486, -3.0, -3.984), (-3.5, -2.988, -3.984), (-3.486, -2.988, -4.0), (-3.486, 0.0, -4.0), (-3.5, 0.0, -3.984), (-3.5, 0.0, 3.984), (-3.486, 0.0, 4.0), (3.15, 2.948, 3.95), (3.15, 2.948, -3.95), (3.15, 2.948, -3.95), (3.15, 2.948, 3.95), (-3.395, 2.948, -3.95), (-3.395, 2.948, 3.95), (3.136, 3.0, -3.984), (3.136, 2.988, -4.0), (3.15, 2.986, -3.986), (3.136, 3.0, 3.984), (3.15, 2.986, 3.986), (3.136, 2.988, 4.0), (-3.486, 3.0, 3.984), (-3.486, 2.988, 4.0), (-3.5, 2.988, 3.984), (-3.486, 3.0, -3.984), (-3.5, 2.988, -3.984), (-3.486, 2.988, -4.0)], [], [(28, 15, 17, 27), (18, 3, 2, 20), (3, 18, 14, 1), (12, 31, 23, 21), (5, 7, 11, 9), (29, 26, 24, 30), (0, 2, 7, 5), (20, 2, 0, 13), (3, 1, 4, 6), (2, 3, 6, 7), (10, 8, 9, 11), (6, 4, 8, 10), (7, 6, 10, 11), (16, 19, 22, 25), (16, 17, 18), (19, 20, 21), (22, 23, 24), (25, 26, 27), (21, 23, 22, 19), (27, 17, 16, 25), (28, 27, 26, 29), (12, 21, 20, 13), (14, 18, 17, 15), (23, 31, 30, 24), (19, 16, 18, 20), (25, 22, 24, 26), (5, 9, 8, 4, 1, 14, 15, 28, 29, 30, 31, 12, 13, 0), (28, 49, 39, 15), (40, 42, 32, 33), (33, 1, 14, 40), (12, 43, 45, 31), (5, 9, 37, 35), (29, 30, 46, 48), (0, 5, 35, 32), (42, 13, 0, 32), (33, 34, 4, 1), (32, 35, 34, 33), (36, 37, 9, 8), (34, 36, 8, 4), (35, 37, 36, 34), (38, 47, 44, 41), (38, 40, 39), (41, 43, 42), (44, 46, 45), (47, 49, 48), (43, 41, 44, 45), (49, 47, 38, 39), (28, 29, 48, 49), (12, 13, 42, 43), (14, 15, 39, 40), (45, 46, 30, 31), (41, 42, 40, 38), (47, 48, 46, 44)])
_uv = me_cube_004.uv_layers.new(name='UVMap')
_uv.uv.foreach_set('vector', [0.1255, 0.625, 0.362, 0.625, 0.362, 0.7495, 0.1255, 0.7495, 0.3754, 0.7618, 0.3764, 0.7601, 0.6236, 0.7601, 0.6246, 0.7618, 0.3764, 0.7601, 0.3754, 0.7618, 0.363, 0.625, 0.3642, 0.625, 0.638, 0.625, 0.8745, 0.625, 0.8745, 0.7495, 0.638, 0.7495, 0.6358, 0.625, 0.6236, 0.7601, 0.6236, 0.7601, 0.6358, 0.625, 0.3755, 0.125, 0.3755, 0.0005, 0.6245, 0.0005, 0.6245, 0.125, 0.6358, 0.625, 0.6236, 0.7601, 0.6236, 0.7601, 0.6358, 0.625, 0.6246, 0.7618, 0.6236, 0.7601, 0.6358, 0.625, 0.637, 0.625, 0.3764, 0.7601, 0.3642, 0.625, 0.3642, 0.625, 0.3764, 0.7601, 0.6236, 0.7601, 0.3764, 0.7601, 0.3764, 0.7601, 0.6236, 0.7601, 0.3764, 0.7601, 0.3642, 0.625, 0.6358, 0.625, 0.6236, 0.7601, 0.3764, 0.7601, 0.3642, 0.625, 0.3642, 0.625, 0.3764, 0.7601, 0.6236, 0.7601, 0.3764, 0.7601, 0.3764, 0.7601, 0.6236, 0.7601, 0.3755, 0.763, 0.6245, 0.763, 0.6245, 0.9995, 0.3755, 0.9995, 0.3755, 0.763, 0.375, 0.763, 0.3754, 0.7625, 0.6245, 0.763, 0.6246, 0.7625, 0.625, 0.763, 0.6245, 0.9995, 0.625, 0.9995, 0.6245, 1.0, 0.3755, 0.9995, 0.3755, 1.0, 0.375, 0.9995, 0.625, 0.763, 0.625, 0.9995, 0.6245, 0.9995, 0.6245, 0.763, 0.375, 0.9995, 0.375, 0.763, 0.3755, 0.763, 0.3755, 0.9995, 0.1255, 0.625, 0.1255, 0.7495, 0.125, 0.7495, 0.125, 0.625, 0.6375, 0.625, 0.6251, 0.7619, 0.6246, 0.7618, 0.637, 0.625, 0.363, 0.625, 0.3754, 0.7618, 0.3749, 0.7619, 0.3625, 0.625, 0.8745, 0.7495, 0.8745, 0.625, 0.875, 0.625, 0.875, 0.7495, 0.6245, 0.763, 0.3755, 0.763, 0.3754, 0.7618, 0.6246, 0.7618, 0.3755, 0.9995, 0.6245, 0.9995, 0.6245, 1.0, 0.3755, 1.0, 0.6359, 0.6248, 0.6359, 0.6248, 0.3766, 0.6002, 0.3766, 0.6002, 0.3766, 0.6002, 0.3755, 0.6, 0.375, 0.599, 0.375, 0.126, 0.376, 0.126, 0.874, 0.624, 0.8745, 0.625, 0.638, 0.625, 0.637, 0.625, 0.6359, 0.6248, 0.1255, 0.625, 0.1255, 0.7495, 0.362, 0.7495, 0.362, 0.625, 0.3754, 0.7618, 0.6246, 0.7618, 0.6236, 0.7601, 0.3764, 0.7601, 0.3764, 0.7601, 0.3642, 0.625, 0.363, 0.625, 0.3754, 0.7618, 0.638, 0.625, 0.638, 0.7495, 0.8745, 0.7495, 0.8745, 0.625, 0.6358, 0.625, 0.6358, 0.625, 0.6236, 0.7601, 0.6236, 0.7601, 0.3755, 0.125, 0.6245, 0.125, 0.6245, 0.0005, 0.3755, 0.0005, 0.6358, 0.625, 0.6358, 0.625, 0.6236, 0.7601, 0.6236, 0.7601, 0.6246, 0.7618, 0.637, 0.625, 0.6358, 0.625, 0.6236, 0.7601, 0.3764, 0.7601, 0.3764, 0.7601, 0.3642, 0.625, 0.3642, 0.625, 0.6236, 0.7601, 0.6236, 0.7601, 0.3764, 0.7601, 0.3764, 0.7601, 0.3764, 0.7601, 0.6236, 0.7601, 0.6358, 0.625, 0.3642, 0.625, 0.3764, 0.7601, 0.3764, 0.7601, 0.3642, 0.625, 0.3642, 0.625, 0.6236, 0.7601, 0.6236, 0.7601, 0.3764, 0.7601, 0.3764, 0.7601, 0.3755, 0.763, 0.3755, 0.9995, 0.6245, 0.9995, 0.6245, 0.763, 0.3755, 0.763, 0.3754, 0.7625, 0.375, 0.763, 0.6245, 0.763, 0.625, 0.763, 0.6246, 0.7625, 0.6245, 0.9995, 0.6245, 1.0, 0.625, 0.9995, 0.3755, 0.9995, 0.375, 0.9995, 0.3755, 1.0, 0.625, 0.763, 0.6245, 0.763, 0.6245, 0.9995, 0.625, 0.9995, 0.375, 0.9995, 0.3755, 0.9995, 0.3755, 0.763, 0.375, 0.763, 0.1255, 0.625, 0.125, 0.625, 0.125, 0.7495, 0.1255, 0.7495, 0.6375, 0.625, 0.637, 0.625, 0.6246, 0.7618, 0.6251, 0.7619, 0.363, 0.625, 0.3625, 0.625, 0.3749, 0.7619, 0.3754, 0.7618, 0.8745, 0.7495, 0.875, 0.7495, 0.875, 0.625, 0.8745, 0.625, 0.6245, 0.763, 0.6246, 0.7618, 0.3754, 0.7618, 0.3755, 0.763, 0.3755, 0.9995, 0.3755, 1.0, 0.6245, 1.0, 0.6245, 0.9995])
me_cube_004.materials.append(mat_material_002)
me_cube_004.use_mirror_vertex_groups = False
me_cube_004.update()
me_cube_005 = bpy.data.meshes.new('Cube.005')
me_cube_005.from_pydata([(3.15, -2.384e-07, 3.95), (3.15, -2.384e-07, -3.95), (3.8, -2.384e-07, 3.399), (3.8, -2.384e-07, 3.498), (3.8, -2.6, 3.498), (3.8, -2.6, 3.399), (3.5, -2.6, 3.498), (3.798, -2.6, 3.399), (3.5, -2.6, 3.399), (3.486, -2.948, 3.934), (3.5, -2.938, 3.932), (3.486, -2.936, 3.95), (3.486, -2.948, -3.934), (3.486, -2.936, -3.95), (3.5, -2.938, -3.934), (3.15, -2.936, -3.95), (3.15, -2.948, -3.934), (3.15, -2.948, 3.934), (3.15, -2.936, 3.95), (3.486, -2.384e-07, 3.95), (3.5, -0.1018, 3.932), (3.5, -2.384e-07, 3.934), (3.5, -0.005591, -3.934), (3.486, -2.384e-07, -3.95), (3.5, -2.384e-07, -3.934), (3.9, -2.384e-07, 3.414), (3.887, -2.384e-07, 3.399), (3.887, -2.384e-07, 3.498), (3.9, -2.384e-07, 3.482), (3.5, -2.699, 3.482), (3.5, -2.686, 3.498), (3.5, -2.706, 3.51), (3.9, -2.687, 3.414), (3.886, -2.699, 3.414), (3.887, -2.687, 3.399), (3.9, -2.687, 3.482), (3.887, -2.686, 3.498), (3.886, -2.699, 3.482), (3.5, -2.687, 3.399), (3.5, -2.699, 3.414), (3.5, -2.7, 3.383), (3.8, 2.6, 3.498), (3.8, 2.6, 3.399), (3.5, 2.6, 3.498), (3.798, 2.6, 3.399), (3.5, 2.6, 3.399), (3.486, 2.948, 3.934), (3.5, 2.938, 3.932), (3.486, 2.936, 3.95), (3.486, 2.948, -3.934), (3.486, 2.936, -3.95), (3.5, 2.938, -3.934), (3.15, 2.936, -3.95), (3.15, 2.948, -3.934), (3.15, 2.948, 3.934), (3.15, 2.936, 3.95), (3.5, 0.1018, 3.932), (3.5, 0.00559, -3.934), (3.5, 2.699, 3.482), (3.5, 2.686, 3.498), (3.5, 2.706, 3.51), (3.9, 2.687, 3.414), (3.886, 2.699, 3.414), (3.887, 2.687, 3.399), (3.9, 2.687, 3.482), (3.887, 2.686, 3.498), (3.886, 2.699, 3.482), (3.5, 2.687, 3.399), (3.5, 2.699, 3.414), (3.5, 2.7, 3.383)], [], [(8, 6, 4, 5, 7), (36, 4, 6, 30), (23, 13, 15, 1), (17, 18, 0, 1, 15, 16), (32, 25, 28, 35), (10, 14, 40, 39, 29, 31), (10, 31, 30, 6, 20), (29, 39, 33, 37), (7, 34, 38, 8), (38, 40, 14, 22, 8), (5, 4, 3, 2), (18, 11, 19, 0), (21, 20, 6, 8, 22, 24), (27, 3, 4, 36), (9, 10, 11), (12, 13, 14), (19, 20, 21), (22, 23, 24), (15, 13, 12, 16), (11, 18, 17, 9), (13, 23, 22, 14), (19, 11, 10, 20), (9, 12, 14, 10), (12, 9, 17, 16), (29, 30, 31), (32, 33, 34), (35, 36, 37), (38, 39, 40), (37, 33, 32, 35), (29, 37, 36, 30), (27, 36, 35, 28), (38, 34, 33, 39), (25, 32, 34, 26), (5, 2, 26, 34, 7), (45, 44, 42, 41, 43), (65, 59, 43, 41), (23, 1, 52, 50), (54, 53, 52, 1, 0, 55), (61, 64, 28, 25), (47, 60, 58, 68, 69, 51), (47, 56, 43, 59, 60), (58, 66, 62, 68), (44, 45, 67, 63), (67, 45, 57, 51, 69), (42, 2, 3, 41), (55, 0, 19, 48), (21, 24, 57, 45, 43, 56), (27, 65, 41, 3), (46, 48, 47), (49, 51, 50), (19, 21, 56), (57, 24, 23), (52, 53, 49, 50), (48, 46, 54, 55), (50, 51, 57, 23), (19, 56, 47, 48), (46, 47, 51, 49), (49, 53, 54, 46), (58, 60, 59), (61, 63, 62), (64, 66, 65), (67, 69, 68), (66, 64, 61, 62), (58, 59, 65, 66), (27, 28, 64, 65), (67, 68, 62, 63), (25, 26, 63, 61), (42, 44, 63, 26, 2)])
_uv = me_cube_005.uv_layers.new(name='UVMap')
_uv.uv.foreach_set('vector', [0.6076, 0.7352, 0.6107, 0.7352, 0.6107, 0.7352, 0.6076, 0.7352, 0.6076, 0.7352, 0.6107, 0.7389, 0.6107, 0.7352, 0.6107, 0.7352, 0.6107, 0.7389, 0.3745, 0.625, 0.3745, 0.7495, 0.3625, 0.7495, 0.3625, 0.625, 0.0, 0.0, 0.0, 0.0, 0.0, 0.0, 0.0, 0.0, 0.0, 0.0, 0.0, 0.0, 0.6081, 0.7394, 0.6081, 0.7352, 0.6102, 0.7352, 0.6102, 0.7394, 0.6244, 0.7496, 0.3755, 0.7496, 0.6071, 0.7395, 0.6081, 0.7394, 0.6102, 0.7394, 0.6111, 0.7397, 0.6244, 0.7496, 0.6111, 0.7397, 0.6107, 0.7389, 0.6107, 0.7352, 0.6244, 0.6293, 0.6102, 0.7394, 0.6081, 0.7394, 0.6081, 0.7394, 0.6102, 0.7394, 0.6076, 0.7352, 0.6076, 0.7389, 0.6076, 0.7389, 0.6076, 0.7352, 0.6076, 0.7389, 0.6071, 0.7395, 0.3755, 0.7496, 0.3755, 0.6252, 0.6076, 0.7352, 0.6076, 0.7352, 0.6107, 0.7352, 0.6107, 0.7352, 0.6076, 0.7352, 0.6375, 0.7495, 0.6255, 0.7495, 0.6255, 0.625, 0.6375, 0.625, 0.6245, 0.625, 0.6244, 0.6293, 0.6107, 0.7352, 0.6076, 0.7352, 0.3755, 0.6252, 0.3755, 0.625, 0.6107, 0.7352, 0.6107, 0.7352, 0.6107, 0.7352, 0.6107, 0.7389, 0.6245, 0.7505, 0.6244, 0.75, 0.625, 0.7505, 0.3745, 0.75, 0.3745, 0.7495, 0.375, 0.7496, 0.625, 0.625, 0.6244, 0.6293, 0.625, 0.6251, 0.3755, 0.6252, 0.375, 0.625, 0.3754, 0.6252, 0.3625, 0.7495, 0.3745, 0.7495, 0.3745, 0.75, 0.3625, 0.75, 0.625, 0.7505, 0.625, 0.7625, 0.6245, 0.7625, 0.6245, 0.7505, 0.3745, 0.7495, 0.3745, 0.625, 0.3755, 0.6252, 0.3755, 0.7496, 0.6255, 0.625, 0.6255, 0.7495, 0.6244, 0.7496, 0.6244, 0.6293, 0.6245, 0.7505, 0.3755, 0.7505, 0.3755, 0.7496, 0.6244, 0.7496, 0.3755, 0.7505, 0.6245, 0.7505, 0.6245, 0.7625, 0.3755, 0.7625, 0.6102, 0.7394, 0.6107, 0.7394, 0.6111, 0.7397, 0.6081, 0.7394, 0.6081, 0.7394, 0.6076, 0.7389, 0.6102, 0.7394, 0.6107, 0.7389, 0.6102, 0.7394, 0.6076, 0.7389, 0.6076, 0.7394, 0.6071, 0.7395, 0.6102, 0.7394, 0.6081, 0.7394, 0.6081, 0.7394, 0.6102, 0.7394, 0.6102, 0.7394, 0.6102, 0.7394, 0.6107, 0.7389, 0.6107, 0.7389, 0.6107, 0.7352, 0.6107, 0.7389, 0.6102, 0.7394, 0.6102, 0.7352, 0.6076, 0.7389, 0.6076, 0.7389, 0.6081, 0.7394, 0.6081, 0.7394, 0.6081, 0.7352, 0.6081, 0.7394, 0.6076, 0.7389, 0.6076, 0.7352, 0.6076, 0.7352, 0.6076, 0.7352, 0.6076, 0.7352, 0.6076, 0.7389, 0.6076, 0.7352, 0.6076, 0.7352, 0.6076, 0.7352, 0.6076, 0.7352, 0.6107, 0.7352, 0.6107, 0.7352, 0.6107, 0.7389, 0.6107, 0.7389, 0.6107, 0.7352, 0.6107, 0.7352, 0.3745, 0.625, 0.3625, 0.625, 0.3625, 0.7495, 0.3745, 0.7495, 0.0, 0.0, 0.0, 0.0, 0.0, 0.0, 0.0, 0.0, 0.0, 0.0, 0.0, 0.0, 0.6081, 0.7394, 0.6102, 0.7394, 0.6102, 0.7352, 0.6081, 0.7352, 0.6244, 0.7496, 0.6111, 0.7397, 0.6102, 0.7394, 0.6081, 0.7394, 0.6071, 0.7395, 0.3755, 0.7496, 0.6244, 0.7496, 0.6244, 0.6293, 0.6107, 0.7352, 0.6107, 0.7389, 0.6111, 0.7397, 0.6102, 0.7394, 0.6102, 0.7394, 0.6081, 0.7394, 0.6081, 0.7394, 0.6076, 0.7352, 0.6076, 0.7352, 0.6076, 0.7389, 0.6076, 0.7389, 0.6076, 0.7389, 0.6076, 0.7352, 0.3755, 0.6252, 0.3755, 0.7496, 0.6071, 0.7395, 0.6076, 0.7352, 0.6076, 0.7352, 0.6107, 0.7352, 0.6107, 0.7352, 0.6375, 0.7495, 0.6375, 0.625, 0.6255, 0.625, 0.6255, 0.7495, 0.6245, 0.625, 0.3755, 0.625, 0.3755, 0.6252, 0.6076, 0.7352, 0.6107, 0.7352, 0.6244, 0.6293, 0.6107, 0.7352, 0.6107, 0.7389, 0.6107, 0.7352, 0.6107, 0.7352, 0.6245, 0.7505, 0.625, 0.7505, 0.6244, 0.75, 0.3745, 0.75, 0.375, 0.7496, 0.3745, 0.7495, 0.625, 0.625, 0.625, 0.6251, 0.6244, 0.6293, 0.3755, 0.6252, 0.3754, 0.6252, 0.375, 0.625, 0.3625, 0.7495, 0.3625, 0.75, 0.3745, 0.75, 0.3745, 0.7495, 0.625, 0.7505, 0.6245, 0.7505, 0.6245, 0.7625, 0.625, 0.7625, 0.3745, 0.7495, 0.3755, 0.7496, 0.3755, 0.6252, 0.3745, 0.625, 0.6255, 0.625, 0.6244, 0.6293, 0.6244, 0.7496, 0.6255, 0.7495, 0.6245, 0.7505, 0.6244, 0.7496, 0.3755, 0.7496, 0.3755, 0.7505, 0.3755, 0.7505, 0.3755, 0.7625, 0.6245, 0.7625, 0.6245, 0.7505, 0.6102, 0.7394, 0.6111, 0.7397, 0.6107, 0.7394, 0.6081, 0.7394, 0.6076, 0.7389, 0.6081, 0.7394, 0.6102, 0.7394, 0.6102, 0.7394, 0.6107, 0.7389, 0.6076, 0.7389, 0.6071, 0.7395, 0.6076, 0.7394, 0.6102, 0.7394, 0.6102, 0.7394, 0.6081, 0.7394, 0.6081, 0.7394, 0.6102, 0.7394, 0.6107, 0.7389, 0.6107, 0.7389, 0.6102, 0.7394, 0.6107, 0.7352, 0.6102, 0.7352, 0.6102, 0.7394, 0.6107, 0.7389, 0.6076, 0.7389, 0.6081, 0.7394, 0.6081, 0.7394, 0.6076, 0.7389, 0.6081, 0.7352, 0.6076, 0.7352, 0.6076, 0.7389, 0.6081, 0.7394, 0.6076, 0.7352, 0.6076, 0.7352, 0.6076, 0.7389, 0.6076, 0.7352, 0.6076, 0.7352])
me_cube_005.materials.append(mat_material_002)
me_cube_005.use_mirror_vertex_groups = False
me_cube_005.update()
me_cube_006 = bpy.data.meshes.new('Cube.006')
me_cube_006.from_pydata([(3.15, 0.0, 3.95), (3.15, 0.0, -3.95), (3.15, -2.948, 3.95), (3.15, -2.948, -3.95), (3.15, 0.0, -3.95), (3.15, 0.0, 3.95), (3.15, -2.948, -3.95), (3.15, -2.948, 3.95), (-3.395, 0.0, -3.95), (-3.395, 0.0, 3.95), (-3.395, -2.948, -3.95), (-3.395, -2.948, 3.95), (3.136, 0.0, 4.0), (3.15, 0.0, 3.986), (3.15, 0.0, -3.986), (3.136, 0.0, -4.0), (3.136, -3.0, -3.984), (3.136, -2.988, -4.0), (3.15, -2.986, -3.986), (3.136, -3.0, 3.984), (3.15, -2.986, 3.986), (3.136, -2.988, 4.0), (-3.486, -3.0, 3.984), (-3.486, -2.988, 4.0), (-3.5, -2.988, 3.984), (-3.486, -3.0, -3.984), (-3.5, -2.988, -3.984), (-3.486, -2.988, -4.0), (-3.486, 0.0, -4.0), (-3.5, 0.0, -3.984), (-3.5, 0.0, 3.984), (-3.486, 0.0, 4.0), (3.15, 2.948, 3.95), (3.15, 2.948, -3.95), (3.15, 2.948, -3.95), (3.15, 2.948, 3.95), (-3.395, 2.948, -3.95), (-3.395, 2.948, 3.95), (3.136, 3.0, -3.984), (3.136, 2.988, -4.0), (3.15, 2.986, -3.986), (3.136, 3.0, 3.984), (3.15, 2.986, 3.986), (3.136, 2.988, 4.0), (-3.486, 3.0, 3.984), (-3.486, 2.988, 4.0), (-3.5, 2.988, 3.984), (-3.486, 3.0, -3.984), (-3.5, 2.988, -3.984), (-3.486, 2.988, -4.0)], [], [(28, 15, 17, 27), (18, 3, 2, 20), (3, 18, 14, 1), (12, 31, 23, 21), (5, 7, 11, 9), (29, 26, 24, 30), (0, 2, 7, 5), (20, 2, 0, 13), (3, 1, 4, 6), (2, 3, 6, 7), (10, 8, 9, 11), (6, 4, 8, 10), (7, 6, 10, 11), (16, 19, 22, 25), (16, 17, 18), (19, 20, 21), (22, 23, 24), (25, 26, 27), (21, 23, 22, 19), (27, 17, 16, 25), (28, 27, 26, 29), (12, 21, 20, 13), (14, 18, 17, 15), (23, 31, 30, 24), (19, 16, 18, 20), (25, 22, 24, 26), (5, 9, 8, 4, 1, 14, 15, 28, 29, 30, 31, 12, 13, 0), (28, 49, 39, 15), (40, 42, 32, 33), (33, 1, 14, 40), (12, 43, 45, 31), (5, 9, 37, 35), (29, 30, 46, 48), (0, 5, 35, 32), (42, 13, 0, 32), (33, 34, 4, 1), (32, 35, 34, 33), (36, 37, 9, 8), (34, 36, 8, 4), (35, 37, 36, 34), (38, 47, 44, 41), (38, 40, 39), (41, 43, 42), (44, 46, 45), (47, 49, 48), (43, 41, 44, 45), (49, 47, 38, 39), (28, 29, 48, 49), (12, 13, 42, 43), (14, 15, 39, 40), (45, 46, 30, 31), (41, 42, 40, 38), (47, 48, 46, 44)])
_uv = me_cube_006.uv_layers.new(name='UVMap')
_uv.uv.foreach_set('vector', [0.1255, 0.625, 0.362, 0.625, 0.362, 0.7495, 0.1255, 0.7495, 0.3754, 0.7618, 0.3764, 0.7601, 0.6236, 0.7601, 0.6246, 0.7618, 0.3764, 0.7601, 0.3754, 0.7618, 0.363, 0.625, 0.3642, 0.625, 0.638, 0.625, 0.8745, 0.625, 0.8745, 0.7495, 0.638, 0.7495, 0.6358, 0.625, 0.6236, 0.7601, 0.6236, 0.7601, 0.6358, 0.625, 0.3755, 0.125, 0.3755, 0.0005, 0.6245, 0.0005, 0.6245, 0.125, 0.6358, 0.625, 0.6236, 0.7601, 0.6236, 0.7601, 0.6358, 0.625, 0.6246, 0.7618, 0.6236, 0.7601, 0.6358, 0.625, 0.637, 0.625, 0.3764, 0.7601, 0.3642, 0.625, 0.3642, 0.625, 0.3764, 0.7601, 0.6236, 0.7601, 0.3764, 0.7601, 0.3764, 0.7601, 0.6236, 0.7601, 0.3764, 0.7601, 0.3642, 0.625, 0.6358, 0.625, 0.6236, 0.7601, 0.3764, 0.7601, 0.3642, 0.625, 0.3642, 0.625, 0.3764, 0.7601, 0.6236, 0.7601, 0.3764, 0.7601, 0.3764, 0.7601, 0.6236, 0.7601, 0.3755, 0.763, 0.6245, 0.763, 0.6245, 0.9995, 0.3755, 0.9995, 0.3755, 0.763, 0.375, 0.763, 0.3754, 0.7625, 0.6245, 0.763, 0.6246, 0.7625, 0.625, 0.763, 0.6245, 0.9995, 0.625, 0.9995, 0.6245, 1.0, 0.3755, 0.9995, 0.3755, 1.0, 0.375, 0.9995, 0.625, 0.763, 0.625, 0.9995, 0.6245, 0.9995, 0.6245, 0.763, 0.375, 0.9995, 0.375, 0.763, 0.3755, 0.763, 0.3755, 0.9995, 0.1255, 0.625, 0.1255, 0.7495, 0.125, 0.7495, 0.125, 0.625, 0.6375, 0.625, 0.6251, 0.7619, 0.6246, 0.7618, 0.637, 0.625, 0.363, 0.625, 0.3754, 0.7618, 0.3749, 0.7619, 0.3625, 0.625, 0.8745, 0.7495, 0.8745, 0.625, 0.875, 0.625, 0.875, 0.7495, 0.6245, 0.763, 0.3755, 0.763, 0.3754, 0.7618, 0.6246, 0.7618, 0.3755, 0.9995, 0.6245, 0.9995, 0.6245, 1.0, 0.3755, 1.0, 0.6359, 0.6248, 0.6359, 0.6248, 0.3766, 0.6002, 0.3766, 0.6002, 0.3766, 0.6002, 0.3755, 0.6, 0.375, 0.599, 0.375, 0.126, 0.376, 0.126, 0.874, 0.624, 0.8745, 0.625, 0.638, 0.625, 0.637, 0.625, 0.6359, 0.6248, 0.1255, 0.625, 0.1255, 0.7495, 0.362, 0.7495, 0.362, 0.625, 0.3754, 0.7618, 0.6246, 0.7618, 0.6236, 0.7601, 0.3764, 0.7601, 0.3764, 0.7601, 0.3642, 0.625, 0.363, 0.625, 0.3754, 0.7618, 0.638, 0.625, 0.638, 0.7495, 0.8745, 0.7495, 0.8745, 0.625, 0.6358, 0.625, 0.6358, 0.625, 0.6236, 0.7601, 0.6236, 0.7601, 0.3755, 0.125, 0.6245, 0.125, 0.6245, 0.0005, 0.3755, 0.0005, 0.6358, 0.625, 0.6358, 0.625, 0.6236, 0.7601, 0.6236, 0.7601, 0.6246, 0.7618, 0.637, 0.625, 0.6358, 0.625, 0.6236, 0.7601, 0.3764, 0.7601, 0.3764, 0.7601, 0.3642, 0.625, 0.3642, 0.625, 0.6236, 0.7601, 0.6236, 0.7601, 0.3764, 0.7601, 0.3764, 0.7601, 0.3764, 0.7601, 0.6236, 0.7601, 0.6358, 0.625, 0.3642, 0.625, 0.3764, 0.7601, 0.3764, 0.7601, 0.3642, 0.625, 0.3642, 0.625, 0.6236, 0.7601, 0.6236, 0.7601, 0.3764, 0.7601, 0.3764, 0.7601, 0.3755, 0.763, 0.3755, 0.9995, 0.6245, 0.9995, 0.6245, 0.763, 0.3755, 0.763, 0.3754, 0.7625, 0.375, 0.763, 0.6245, 0.763, 0.625, 0.763, 0.6246, 0.7625, 0.6245, 0.9995, 0.6245, 1.0, 0.625, 0.9995, 0.3755, 0.9995, 0.375, 0.9995, 0.3755, 1.0, 0.625, 0.763, 0.6245, 0.763, 0.6245, 0.9995, 0.625, 0.9995, 0.375, 0.9995, 0.3755, 0.9995, 0.3755, 0.763, 0.375, 0.763, 0.1255, 0.625, 0.125, 0.625, 0.125, 0.7495, 0.1255, 0.7495, 0.6375, 0.625, 0.637, 0.625, 0.6246, 0.7618, 0.6251, 0.7619, 0.363, 0.625, 0.3625, 0.625, 0.3749, 0.7619, 0.3754, 0.7618, 0.8745, 0.7495, 0.875, 0.7495, 0.875, 0.625, 0.8745, 0.625, 0.6245, 0.763, 0.6246, 0.7618, 0.3754, 0.7618, 0.3755, 0.763, 0.3755, 0.9995, 0.3755, 1.0, 0.6245, 1.0, 0.6245, 0.9995])
me_cube_006.materials.append(mat_material_003)
me_cube_006.use_mirror_vertex_groups = False
me_cube_006.update()
me_cube_007 = bpy.data.meshes.new('Cube.007')
me_cube_007.from_pydata([(0.001147, -2.948, 3.95), (0.001147, -2.948, -3.95), (0.6511, -2.948, 3.399), (0.6511, -2.948, 3.498), (0.6511, -5.548, 3.498), (0.6511, -5.548, 3.399), (0.3511, -5.548, 3.498), (0.649, -5.548, 3.399), (0.3511, -5.548, 3.399), (0.3371, -5.896, 3.934), (0.3511, -5.886, 3.932), (0.3371, -5.884, 3.95), (0.3371, -5.896, -3.934), (0.3371, -5.884, -3.95), (0.3511, -5.886, -3.934), (0.001147, -5.884, -3.95), (0.001147, -5.896, -3.934), (0.001147, -5.896, 3.934), (0.001147, -5.884, 3.95), (0.3371, -2.948, 3.95), (0.3511, -3.05, 3.932), (0.3511, -2.948, 3.934), (0.3511, -2.954, -3.934), (0.3371, -2.948, -3.95), (0.3511, -2.948, -3.934), (0.7511, -2.948, 3.414), (0.7381, -2.948, 3.399), (0.7383, -2.948, 3.498), (0.7511, -2.948, 3.482), (0.3511, -5.647, 3.482), (0.3511, -5.635, 3.498), (0.3511, -5.654, 3.51), (0.7511, -5.635, 3.414), (0.7371, -5.647, 3.414), (0.7382, -5.635, 3.399), (0.7511, -5.635, 3.482), (0.7384, -5.634, 3.498), (0.7371, -5.647, 3.482), (0.3511, -5.635, 3.399), (0.3511, -5.647, 3.414), (0.3511, -5.648, 3.383), (0.6511, -0.3479, 3.498), (0.6511, -0.3479, 3.399), (0.3511, -0.3479, 3.498), (0.649, -0.3479, 3.399), (0.3511, -0.3479, 3.399), (0.3371, 5.579e-05, 3.934), (0.3511, -0.009735, 3.932), (0.3371, -0.01174, 3.95), (0.3371, 5.579e-05, -3.934), (0.3371, -0.01174, -3.95), (0.3511, -0.009811, -3.934), (0.001147, -0.01174, -3.95), (0.001147, 5.579e-05, -3.934), (0.001147, 5.579e-05, 3.934), (0.001147, -0.01174, 3.95), (0.3511, -2.846, 3.932), (0.3511, -2.942, -3.934), (0.3511, -0.2489, 3.482), (0.3511, -0.2615, 3.498), (0.3511, -0.2419, 3.51), (0.7511, -0.2607, 3.414), (0.7371, -0.2489, 3.414), (0.7382, -0.2615, 3.399), (0.7511, -0.2607, 3.482), (0.7384, -0.2616, 3.498), (0.7371, -0.2489, 3.482), (0.3511, -0.2614, 3.399), (0.3511, -0.2489, 3.414), (0.3511, -0.2484, 3.383)], [], [(8, 6, 4, 5, 7), (36, 4, 6, 30), (23, 13, 15, 1), (17, 18, 0, 1, 15, 16), (32, 25, 28, 35), (10, 14, 40, 39, 29, 31), (10, 31, 30, 6, 20), (29, 39, 33, 37), (7, 34, 38, 8), (38, 40, 14, 22, 8), (5, 4, 3, 2), (18, 11, 19, 0), (21, 20, 6, 8, 22, 24), (27, 3, 4, 36), (9, 10, 11), (12, 13, 14), (19, 20, 21), (22, 23, 24), (15, 13, 12, 16), (11, 18, 17, 9), (13, 23, 22, 14), (19, 11, 10, 20), (9, 12, 14, 10), (12, 9, 17, 16), (29, 30, 31), (32, 33, 34), (35, 36, 37), (38, 39, 40), (37, 33, 32, 35), (29, 37, 36, 30), (27, 36, 35, 28), (38, 34, 33, 39), (25, 32, 34, 26), (5, 2, 26, 34, 7), (45, 44, 42, 41, 43), (65, 59, 43, 41), (23, 1, 52, 50), (54, 53, 52, 1, 0, 55), (61, 64, 28, 25), (47, 60, 58, 68, 69, 51), (47, 56, 43, 59, 60), (58, 66, 62, 68), (44, 45, 67, 63), (67, 45, 57, 51, 69), (42, 2, 3, 41), (55, 0, 19, 48), (21, 24, 57, 45, 43, 56), (27, 65, 41, 3), (46, 48, 47), (49, 51, 50), (19, 21, 56), (57, 24, 23), (52, 53, 49, 50), (48, 46, 54, 55), (50, 51, 57, 23), (19, 56, 47, 48), (46, 47, 51, 49), (49, 53, 54, 46), (58, 60, 59), (61, 63, 62), (64, 66, 65), (67, 69, 68), (66, 64, 61, 62), (58, 59, 65, 66), (27, 28, 64, 65), (67, 68, 62, 63), (25, 26, 63, 61), (42, 44, 63, 26, 2)])
_uv = me_cube_007.uv_layers.new(name='UVMap')
_uv.uv.foreach_set('vector', [0.6076, 0.7352, 0.6107, 0.7352, 0.6107, 0.7352, 0.6076, 0.7352, 0.6076, 0.7352, 0.6107, 0.7389, 0.6107, 0.7352, 0.6107, 0.7352, 0.6107, 0.7389, 0.3745, 0.625, 0.3745, 0.7495, 0.3625, 0.7495, 0.3625, 0.625, 0.0, 0.0, 0.0, 0.0, 0.0, 0.0, 0.0, 0.0, 0.0, 0.0, 0.0, 0.0, 0.6081, 0.7394, 0.6081, 0.7352, 0.6102, 0.7352, 0.6102, 0.7394, 0.6244, 0.7496, 0.3755, 0.7496, 0.6071, 0.7395, 0.6081, 0.7394, 0.6102, 0.7394, 0.6111, 0.7397, 0.6244, 0.7496, 0.6111, 0.7397, 0.6107, 0.7389, 0.6107, 0.7352, 0.6244, 0.6293, 0.6102, 0.7394, 0.6081, 0.7394, 0.6081, 0.7394, 0.6102, 0.7394, 0.6076, 0.7352, 0.6076, 0.7389, 0.6076, 0.7389, 0.6076, 0.7352, 0.6076, 0.7389, 0.6071, 0.7395, 0.3755, 0.7496, 0.3755, 0.6252, 0.6076, 0.7352, 0.6076, 0.7352, 0.6107, 0.7352, 0.6107, 0.7352, 0.6076, 0.7352, 0.6375, 0.7495, 0.6255, 0.7495, 0.6255, 0.625, 0.6375, 0.625, 0.6245, 0.625, 0.6244, 0.6293, 0.6107, 0.7352, 0.6076, 0.7352, 0.3755, 0.6252, 0.3755, 0.625, 0.6107, 0.7352, 0.6107, 0.7352, 0.6107, 0.7352, 0.6107, 0.7389, 0.6245, 0.7505, 0.6244, 0.75, 0.625, 0.7505, 0.3745, 0.75, 0.3745, 0.7495, 0.375, 0.7496, 0.625, 0.625, 0.6244, 0.6293, 0.625, 0.6251, 0.3755, 0.6252, 0.375, 0.625, 0.3754, 0.6252, 0.3625, 0.7495, 0.3745, 0.7495, 0.3745, 0.75, 0.3625, 0.75, 0.625, 0.7505, 0.625, 0.7625, 0.6245, 0.7625, 0.6245, 0.7505, 0.3745, 0.7495, 0.3745, 0.625, 0.3755, 0.6252, 0.3755, 0.7496, 0.6255, 0.625, 0.6255, 0.7495, 0.6244, 0.7496, 0.6244, 0.6293, 0.6245, 0.7505, 0.3755, 0.7505, 0.3755, 0.7496, 0.6244, 0.7496, 0.3755, 0.7505, 0.6245, 0.7505, 0.6245, 0.7625, 0.3755, 0.7625, 0.6102, 0.7394, 0.6107, 0.7394, 0.6111, 0.7397, 0.6081, 0.7394, 0.6081, 0.7394, 0.6076, 0.7389, 0.6102, 0.7394, 0.6107, 0.7389, 0.6102, 0.7394, 0.6076, 0.7389, 0.6076, 0.7394, 0.6071, 0.7395, 0.6102, 0.7394, 0.6081, 0.7394, 0.6081, 0.7394, 0.6102, 0.7394, 0.6102, 0.7394, 0.6102, 0.7394, 0.6107, 0.7389, 0.6107, 0.7389, 0.6107, 0.7352, 0.6107, 0.7389, 0.6102, 0.7394, 0.6102, 0.7352, 0.6076, 0.7389, 0.6076, 0.7389, 0.6081, 0.7394, 0.6081, 0.7394, 0.6081, 0.7352, 0.6081, 0.7394, 0.6076, 0.7389, 0.6076, 0.7352, 0.6076, 0.7352, 0.6076, 0.7352, 0.6076, 0.7352, 0.6076, 0.7389, 0.6076, 0.7352, 0.6076, 0.7352, 0.6076, 0.7352, 0.6076, 0.7352, 0.6107, 0.7352, 0.6107, 0.7352, 0.6107, 0.7389, 0.6107, 0.7389, 0.6107, 0.7352, 0.6107, 0.7352, 0.3745, 0.625, 0.3625, 0.625, 0.3625, 0.7495, 0.3745, 0.7495, 0.0, 0.0, 0.0, 0.0, 0.0, 0.0, 0.0, 0.0, 0.0, 0.0, 0.0, 0.0, 0.6081, 0.7394, 0.6102, 0.7394, 0.6102, 0.7352, 0.6081, 0.7352, 0.6244, 0.7496, 0.6111, 0.7397, 0.6102, 0.7394, 0.6081, 0.7394, 0.6071, 0.7395, 0.3755, 0.7496, 0.6244, 0.7496, 0.6244, 0.6293, 0.6107, 0.7352, 0.6107, 0.7389, 0.6111, 0.7397, 0.6102, 0.7394, 0.6102, 0.7394, 0.6081, 0.7394, 0.6081, 0.7394, 0.6076, 0.7352, 0.6076, 0.7352, 0.6076, 0.7389, 0.6076, 0.7389, 0.6076, 0.7389, 0.6076, 0.7352, 0.3755, 0.6252, 0.3755, 0.7496, 0.6071, 0.7395, 0.6076, 0.7352, 0.6076, 0.7352, 0.6107, 0.7352, 0.6107, 0.7352, 0.6375, 0.7495, 0.6375, 0.625, 0.6255, 0.625, 0.6255, 0.7495, 0.6245, 0.625, 0.3755, 0.625, 0.3755, 0.6252, 0.6076, 0.7352, 0.6107, 0.7352, 0.6244, 0.6293, 0.6107, 0.7352, 0.6107, 0.7389, 0.6107, 0.7352, 0.6107, 0.7352, 0.6245, 0.7505, 0.625, 0.7505, 0.6244, 0.75, 0.3745, 0.75, 0.375, 0.7496, 0.3745, 0.7495, 0.625, 0.625, 0.625, 0.6251, 0.6244, 0.6293, 0.3755, 0.6252, 0.3754, 0.6252, 0.375, 0.625, 0.3625, 0.7495, 0.3625, 0.75, 0.3745, 0.75, 0.3745, 0.7495, 0.625, 0.7505, 0.6245, 0.7505, 0.6245, 0.7625, 0.625, 0.7625, 0.3745, 0.7495, 0.3755, 0.7496, 0.3755, 0.6252, 0.3745, 0.625, 0.6255, 0.625, 0.6244, 0.6293, 0.6244, 0.7496, 0.6255, 0.7495, 0.6245, 0.7505, 0.6244, 0.7496, 0.3755, 0.7496, 0.3755, 0.7505, 0.3755, 0.7505, 0.3755, 0.7625, 0.6245, 0.7625, 0.6245, 0.7505, 0.6102, 0.7394, 0.6111, 0.7397, 0.6107, 0.7394, 0.6081, 0.7394, 0.6076, 0.7389, 0.6081, 0.7394, 0.6102, 0.7394, 0.6102, 0.7394, 0.6107, 0.7389, 0.6076, 0.7389, 0.6071, 0.7395, 0.6076, 0.7394, 0.6102, 0.7394, 0.6102, 0.7394, 0.6081, 0.7394, 0.6081, 0.7394, 0.6102, 0.7394, 0.6107, 0.7389, 0.6107, 0.7389, 0.6102, 0.7394, 0.6107, 0.7352, 0.6102, 0.7352, 0.6102, 0.7394, 0.6107, 0.7389, 0.6076, 0.7389, 0.6081, 0.7394, 0.6081, 0.7394, 0.6076, 0.7389, 0.6081, 0.7352, 0.6076, 0.7352, 0.6076, 0.7389, 0.6081, 0.7394, 0.6076, 0.7352, 0.6076, 0.7352, 0.6076, 0.7389, 0.6076, 0.7352, 0.6076, 0.7352])
me_cube_007.materials.append(mat_material_003)
me_cube_007.use_mirror_vertex_groups = False
me_cube_007.update()
me_cube_009 = bpy.data.meshes.new('Cube.009')
me_cube_009.from_pydata([(3.753, -3.003, 4.0), (3.753, -3.003, 4.4), (3.753, 21.0, 4.0), (3.753, 21.0, 4.4), (-3.5, -3.003, 4.0), (-3.5, -3.003, 4.4), (-3.5, 21.0, 4.0), (-3.5, 21.0, 4.4), (3.753, -3.003, 4.4), (3.753, 21.0, 4.4), (-3.5, 21.0, 4.4), (-3.5, -3.003, 4.4)], [], [(0, 2, 3, 1), (2, 6, 7, 3), (6, 4, 5, 7), (4, 0, 1, 5), (2, 0, 4, 6), (1, 8, 11, 5), (10, 11, 8, 9), (7, 10, 9, 3), (5, 11, 10, 7), (3, 9, 8, 1)])
_uv = me_cube_009.uv_layers.new(name='UVMap')
_uv.uv.foreach_set('vector', [0.375, 0.0, 0.375, 0.25, 0.625, 0.25, 0.625, 0.0, 0.375, 0.25, 0.375, 0.5, 0.625, 0.5, 0.625, 0.25, 0.375, 0.5, 0.375, 0.75, 0.625, 0.75, 0.625, 0.5, 0.375, 0.75, 0.375, 1.0, 0.625, 1.0, 0.625, 0.75, 0.125, 0.5, 0.125, 0.75, 0.375, 0.75, 0.375, 0.5, 0.625, 1.0, 0.625, 1.0, 0.625, 0.75, 0.625, 0.75, 0.625, 0.5, 0.625, 0.75, 0.875, 0.75, 0.875, 0.5, 0.625, 0.5, 0.625, 0.5, 0.625, 0.25, 0.625, 0.25, 0.625, 0.75, 0.625, 0.75, 0.625, 0.5, 0.625, 0.5, 0.625, 0.25, 0.625, 0.25, 0.625, 0.0, 0.625, 0.0])
me_cube_009.update()

# ---- objects
ob_armadio_001 = bpy.data.objects.new('Armadio.001', me_cube)
ob_anta_001 = bpy.data.objects.new('Anta.001', me_cube_001)
ob_armadio_002 = bpy.data.objects.new('Armadio.002', me_cube_003)
ob_anta_002 = bpy.data.objects.new('Anta.002', me_cube_002)
ob_armadio_003 = bpy.data.objects.new('Armadio.003', me_cube_004)
ob_anta_003 = bpy.data.objects.new('Anta.003', me_cube_005)
ob_armadio_004 = bpy.data.objects.new('Armadio.004', me_cube_006)
ob_anta_004 = bpy.data.objects.new('Anta.004', me_cube_007)
ob_cube = bpy.data.objects.new('Cube', me_cube_009)

# ---- transforms, parenting, visibility, modifiers, constraints
ob_armadio_001.location = (0.0, 0.0, 0.0)
ob_armadio_001.lock_rotations_4d = False
ob_armadio_001.empty_display_type = 'ARROWS'
ob_armadio_001.lineart.crease_threshold = 0.0
ob_anta_001.location = (3.15, -2.948, -0.01411)
ob_anta_001.lock_rotations_4d = False
ob_anta_001.empty_display_type = 'ARROWS'
ob_anta_001.lineart.crease_threshold = 0.0
ob_armadio_002.location = (0.0, 6.0, 0.0)
ob_armadio_002.lock_rotations_4d = False
ob_armadio_002.empty_display_type = 'ARROWS'
ob_armadio_002.lineart.crease_threshold = 0.0
ob_anta_002.location = (3.15, 9.0, 0.004567)
ob_anta_002.lock_rotations_4d = False
ob_anta_002.empty_display_type = 'ARROWS'
ob_anta_002.lineart.crease_threshold = 0.0
ob_armadio_003.location = (0.0, 12.0, 0.0)
ob_armadio_003.lock_rotations_4d = False
ob_armadio_003.empty_display_type = 'ARROWS'
ob_armadio_003.lineart.crease_threshold = 0.0
ob_anta_003.location = (0.0, 12.0, 0.0)
ob_anta_003.lock_rotations_4d = False
ob_anta_003.empty_display_type = 'ARROWS'
ob_anta_003.lineart.crease_threshold = 0.0
ob_armadio_004.location = (0.0, 18.0, 0.0)
ob_armadio_004.lock_rotations_4d = False
ob_armadio_004.empty_display_type = 'ARROWS'
ob_armadio_004.lineart.crease_threshold = 0.0
ob_anta_004.location = (3.149, 20.95, 0.0)
ob_anta_004.lock_rotations_4d = False
ob_anta_004.empty_display_type = 'ARROWS'
ob_anta_004.lineart.crease_threshold = 0.0
ob_cube.location = (0.0, 0.0, 0.0)

# ---- collection membership
col_collection.objects.link(ob_armadio_001)
col_collection.objects.link(ob_anta_001)
col_collection.objects.link(ob_armadio_002)
col_collection.objects.link(ob_anta_002)
col_collection.objects.link(ob_armadio_003)
col_collection.objects.link(ob_anta_003)
col_collection.objects.link(ob_armadio_004)
col_collection.objects.link(ob_anta_004)
col_collection.objects.link(ob_cube)

# ---- scene / render settings (as saved in the file)
scene.frame_start = 1; scene.frame_end = 250; scene.frame_set(1)
scene.render.engine = 'BLENDER_EEVEE_NEXT'
scene.cycles.sampling_pattern = 'TABULATED_SOBOL'
scene.cycles.use_light_tree = False
scene.view_settings.view_transform = 'Filmic'
bpy.context.view_layer.update()

# ---- added for rendering (the .blend has no active camera and no usable light): camera, sun
cam_auto = bpy.data.cameras.new('AutoCamera')
cam_auto.lens = 50.0
cam_auto.sensor_width = 36.0
cam_auto.clip_end = 1000.0
ob_auto_camera = bpy.data.objects.new('AutoCamera', cam_auto)
scene.collection.objects.link(ob_auto_camera)
ob_auto_camera.location = (24.7048, -20.4073, 19.8038)
ob_auto_camera.rotation_euler = (1.09748, -7.21219e-08, 0.694738)
scene.camera = ob_auto_camera
light_auto_sun = bpy.data.lights.new('AutoSun', 'SUN')
light_auto_sun.energy = 3.0
light_auto_sun.angle = 0.0523599
ob_auto_sun = bpy.data.objects.new('AutoSun', light_auto_sun)
scene.collection.objects.link(ob_auto_sun)
ob_auto_sun.rotation_euler = (0.872665, 0.174533, 0.523599)
bpy.context.view_layer.update()
